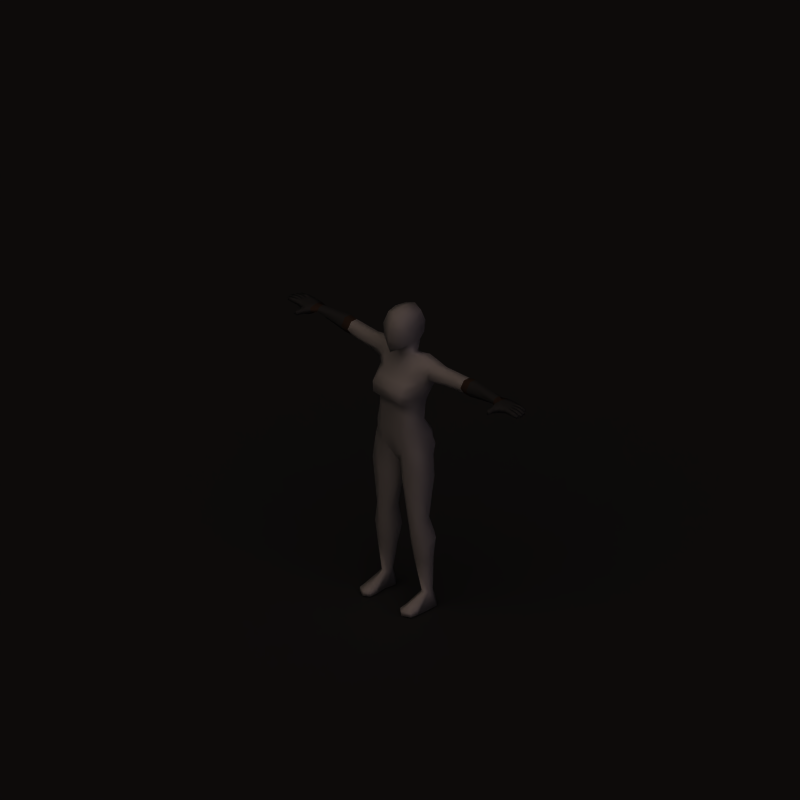# Source: chain_gloves.blend  (saved by Blender 2.62.0; exported with 4.5.12 LTS)
import bpy
from mathutils import Matrix  # noqa: F401  (used for matrix-valued properties, if any)

bpy.ops.wm.read_factory_settings(use_empty=True)
scene = bpy.context.scene
scene.name = 'Scene'

# ---- collections
col_collection_1 = bpy.data.collections.new('Collection 1'); scene.collection.children.link(col_collection_1)

# ---- materials (node trees are filled in below, after node groups)
mat_darkhair = bpy.data.materials.new('DarkHair')
mat_darkhair.alpha_threshold = 0.0
mat_darkhair.preview_render_type = 'FLAT'
mat_darkhair.diffuse_color = (0.1092, 0.1027, 0.09129, 1.0)
mat_darkhair.specular_color = (0.8502, 0.6154, 0.4047)
mat_darkhair.roughness = 0.5
mat_darkhair.specular_intensity = 0.2
mat_darkhair.line_color = (0.0, 0.0, 0.0, 1.0)
mat_hairhighlights = bpy.data.materials.new('HairHighlights')
mat_hairhighlights.alpha_threshold = 0.0
mat_hairhighlights.diffuse_color = (0.2257, 0.1982, 0.1494, 1.0)
mat_hairhighlights.specular_color = (0.8827, 0.5649, 0.2799)
mat_hairhighlights.roughness = 0.5
mat_hairhighlights.specular_intensity = 0.3
mat_hairhighlights.line_color = (0.0, 0.0, 0.0, 1.0)
mat_invis = bpy.data.materials.new('Invis')
mat_invis.alpha_threshold = 0.0
mat_invis.preview_render_type = 'SHADERBALL'
mat_invis.diffuse_color = (1.0, 1.0, 1.0, 1.0)
mat_invis.roughness = 0.5
mat_invis.specular_intensity = 0.0
mat_skin = bpy.data.materials.new('Skin')
mat_skin.alpha_threshold = 0.0
mat_skin.preview_render_type = 'SHADERBALL'
mat_skin.diffuse_color = (0.6666, 0.4914, 0.3045, 1.0)
mat_skin.roughness = 0.5
mat_skin.specular_intensity = 0.0
mat_skin.line_color = (0.0, 0.0, 0.0, 1.0)
mat_chain = bpy.data.materials.new('Chain')
mat_chain.alpha_threshold = 0.0
mat_chain.diffuse_color = (0.2867, 0.2867, 0.2867, 1.0)
mat_chain.specular_color = (0.4326, 0.5135, 0.6053)
mat_chain.roughness = 0.5
mat_chain.specular_intensity = 1.0
mat_chain.line_color = (0.0, 0.0, 0.0, 1.0)
mat_steel = bpy.data.materials.new('Steel')
mat_steel.alpha_threshold = 0.0
mat_steel.diffuse_color = (0.2757, 0.2885, 0.3067, 1.0)
mat_steel.specular_color = (0.8481, 0.9435, 1.0)
mat_steel.roughness = 0.5
mat_steel.specular_intensity = 1.0
mat_steel.line_color = (0.0, 0.0, 0.0, 1.0)
mat_leather = bpy.data.materials.new('Leather')
mat_leather.alpha_threshold = 0.0
mat_leather.diffuse_color = (0.3333, 0.2332, 0.1731, 1.0)
mat_leather.specular_color = (0.5, 0.363, 0.2644)
mat_leather.roughness = 0.5
mat_leather.specular_intensity = 0.25
mat_leather.line_color = (0.0, 0.0, 0.0, 1.0)
mat_shadow = bpy.data.materials.new('Shadow')
mat_shadow.alpha_threshold = 0.0
mat_shadow.diffuse_color = (0.2159, 0.2159, 0.2159, 1.0)
mat_shadow.roughness = 0.5
mat_shadow.specular_intensity = 0.0
mat_shadow.line_color = (0.0, 0.0, 0.0, 0.5)
mat_invis_002 = bpy.data.materials.new('Invis.002')
mat_invis_002.alpha_threshold = 0.0
mat_invis_002.preview_render_type = 'SHADERBALL'
mat_invis_002.diffuse_color = (1.0, 1.0, 1.0, 1.0)
mat_invis_002.roughness = 0.5
mat_invis_002.specular_intensity = 0.0

# ---- material node trees

# ---- world
world_world = bpy.data.worlds.new('World'); scene.world = world_world
world_world.color = (0.0, 0.0, 0.0)
world_world.use_sun_shadow = False
world_world.sun_shadow_jitter_overblur = 0.0
world_world.cycles.sampling_method = 'MANUAL'
world_world.cycles.sample_map_resolution = 256
world_world.light_settings.ao_factor = 0.5

# ---- cameras
cam_camera_002 = bpy.data.cameras.new('Camera.002')
cam_camera_002.type = 'ORTHO'
cam_camera_002.passepartout_alpha = 0.2
cam_camera_002.clip_end = 100.0
cam_camera_002.lens = 35.0
cam_camera_002.sensor_width = 32.0
cam_camera_002.sensor_height = 18.0
cam_camera_002.ortho_scale = 4.245
cam_camera_002.show_passepartout = False
cam_camera_002.show_safe_areas = True
cam_camera_002.dof.focus_distance = 0.0
cam_camera_002.dof.aperture_fstop = 128.0

# ---- lights
light_sun_002 = bpy.data.lights.new('Sun.002', 'SUN')
light_sun_002.color = (0.7997, 0.7019, 1.0)
light_sun_002.transmission_factor = 0.0
light_sun_002.angle = 1.571
light_sun_002.energy = 0.25
light_sun_002.shadow_buffer_clip_start = 0.5
light_sun_002.shadow_soft_size = 1.0
light_sun_002.shadow_cascade_max_distance = 1000.0
light_sun_002.cycles.use_multiple_importance_sampling = False
light_sun_000 = bpy.data.lights.new('Sun.000', 'SUN')
light_sun_000.transmission_factor = 0.0
light_sun_000.angle = 1.571
light_sun_000.energy = 0.25
light_sun_000.shadow_buffer_clip_start = 0.5
light_sun_000.shadow_soft_size = 1.0
light_sun_000.shadow_cascade_max_distance = 1000.0
light_sun_000.cycles.use_multiple_importance_sampling = False
light_lamp_001 = bpy.data.lights.new('Lamp.001', 'SUN')
light_lamp_001.color = (0.8157, 0.6941, 0.6118)
light_lamp_001.transmission_factor = 0.0
light_lamp_001.angle = 1.571
light_lamp_001.energy = 1.0
light_lamp_001.shadow_buffer_clip_start = 0.5
light_lamp_001.shadow_soft_size = 1.0
light_lamp_001.shadow_cascade_max_distance = 1000.0
light_lamp_001.cycles.use_multiple_importance_sampling = False

# ---- meshes
me_mehumanfemale_001 = bpy.data.meshes.new('meHumanFemale.001')
me_mehumanfemale_001.from_pydata([], [], [])
me_mehumanfemale_001.materials.append(mat_darkhair)
me_mehumanfemale_001.materials.append(mat_hairhighlights)
me_mehumanfemale_001.use_remesh_preserve_volume = False
me_mehumanfemale_001.use_remesh_preserve_attributes = False
me_mehumanfemale_001.use_mirror_vertex_groups = False
me_mehumanfemale_001.update()
me_mehumanfemale = bpy.data.meshes.new('meHumanFemale')
me_mehumanfemale.from_pydata([(-0.6725, 0.1052, 0.4906), (-0.6725, 0.08568, 0.5051), (-0.6725, 0.05281, 0.4994), (-0.6725, 0.03947, 0.4792), (-0.6725, 0.0591, 0.4642), (-0.6725, 0.09197, 0.4699), (-0.751, 0.007144, 0.4677), (-0.7887, 0.01954, 0.475), (-0.7898, 0.0417, 0.4752), (-0.75, 0.02231, 0.4982), (-0.7872, 0.01941, 0.5024), (-0.7884, 0.04157, 0.5026), (-0.7862, 0.0638, 0.5027), (-0.7876, 0.06394, 0.4753), (-0.7129, 0.1102, 0.4622), (-0.7116, 0.1105, 0.4976), (-0.8382, 0.06276, 0.4798), (-0.837, 0.06265, 0.5017), (-0.8359, 0.04049, 0.5015), (-0.837, 0.0406, 0.4796), (-0.8818, 0.04447, 0.4776), (-0.8835, 0.04168, 0.493), (-0.8845, 0.0594, 0.4932), (-0.8824, 0.05688, 0.4778), (-0.8316, 0.08719, 0.5003), (-0.8327, 0.08728, 0.4807), (-0.8316, 0.06513, 0.4796), (-0.8304, 0.06502, 0.5015), (-0.8747, 0.06628, 0.4929), (-0.8729, 0.06908, 0.4775), (-0.8735, 0.08148, 0.4788), (-0.8756, 0.08401, 0.4927), (-0.8319, 0.03828, 0.5015), (-0.8307, 0.01612, 0.5013), (-0.8331, 0.03838, 0.4796), (-0.8319, 0.01623, 0.4794), (-0.8766, 0.0201, 0.4774), (-0.8773, 0.03251, 0.4775), (-0.8784, 0.0173, 0.4928), (-0.8793, 0.03503, 0.493), (-0.7065, 0.02387, 0.4984), (-0.711, 0.06813, 0.5033), (-0.7077, 0.0232, 0.4598), (-0.7126, 0.06789, 0.4602), (-0.7185, -0.0136, 0.4703), (-0.7176, -0.01286, 0.4969), (-0.74, -0.02526, 0.4965), (-0.7408, -0.02592, 0.4729), (-0.7428, -0.05662, 0.4762), (-0.7413, -0.05427, 0.4939), (-0.7277, -0.05478, 0.4969), (-0.7284, -0.05558, 0.472), (-0.8575, 0.1067, 0.4927), (-0.8554, 0.1042, 0.4788), (-0.8548, 0.09176, 0.4775), (-0.8565, 0.08897, 0.4929), (-0.8123, 0.08771, 0.5015), (-0.8134, 0.08781, 0.4796), (-0.8146, 0.11, 0.4807), (-0.8135, 0.1099, 0.5003), (-0.7662, 0.1103, 0.5009), (-0.7675, 0.1104, 0.4763), (-0.7786, 0.0862, 0.4758), (-0.7773, 0.08607, 0.5018), (-0.7453, 0.1113, 0.4676), (-0.7429, 0.1115, 0.4985), (-0.7504, 0.04291, 0.4752), (-0.7489, 0.04278, 0.5026), (-0.7488, 0.087, 0.4758), (-0.7474, 0.08688, 0.5018), (-0.4323, 0.1009, 0.4342), (-0.4323, 0.05917, 0.4341), (-0.4323, 0.0337, 0.4741), (-0.4323, 0.0591, 0.5117), (-0.4323, 0.1009, 0.5116), (-0.4323, 0.1416, 0.474), (-0.4785, 0.1004, 0.4335), (-0.4785, 0.1365, 0.4755), (-0.4785, 0.1004, 0.5191), (-0.4785, 0.05857, 0.5192), (-0.4785, 0.03142, 0.4756), (-0.4785, 0.05861, 0.4334), (0.4785, 0.05861, 0.4334), (0.4785, 0.03142, 0.4756), (0.4785, 0.05857, 0.5192), (0.4785, 0.1004, 0.5191), (0.4785, 0.1365, 0.4755), (0.4785, 0.1004, 0.4335), (0.6725, 0.09197, 0.4699), (0.6725, 0.0591, 0.4642), (0.6725, 0.03947, 0.4792), (0.6725, 0.05281, 0.4994), (0.6725, 0.08568, 0.5051), (0.6725, 0.1052, 0.4906), (0.4323, 0.1416, 0.474), (0.4323, 0.1009, 0.5116), (0.4323, 0.0591, 0.5117), (0.4323, 0.0337, 0.4741), (0.4323, 0.05917, 0.4341), (0.4323, 0.1009, 0.4342), (0.7474, 0.08688, 0.5018), (0.7488, 0.087, 0.4758), (0.7489, 0.04278, 0.5026), (0.7504, 0.04291, 0.4752), (0.7429, 0.1115, 0.4985), (0.7453, 0.1113, 0.4676), (0.7773, 0.08607, 0.5018), (0.7786, 0.0862, 0.4758), (0.7675, 0.1104, 0.4763), (0.7662, 0.1103, 0.5009), (0.8135, 0.1099, 0.5003), (0.8146, 0.11, 0.4807), (0.8134, 0.08781, 0.4796), (0.8123, 0.08771, 0.5015), (0.8565, 0.08897, 0.4929), (0.8548, 0.09176, 0.4775), (0.8554, 0.1042, 0.4788), (0.8575, 0.1067, 0.4927), (0.7284, -0.05558, 0.472), (0.7277, -0.05478, 0.4969), (0.7413, -0.05427, 0.4939), (0.7428, -0.05662, 0.4762), (0.7408, -0.02592, 0.4729), (0.74, -0.02526, 0.4965), (0.7176, -0.01286, 0.4969), (0.7185, -0.0136, 0.4703), (0.7126, 0.06789, 0.4602), (0.7077, 0.0232, 0.4598), (0.711, 0.06813, 0.5033), (0.7065, 0.02387, 0.4984), (0.8793, 0.03503, 0.493), (0.8784, 0.0173, 0.4928), (0.8773, 0.03251, 0.4775), (0.8766, 0.0201, 0.4774), (0.8319, 0.01623, 0.4794), (0.8331, 0.03838, 0.4796), (0.8307, 0.01612, 0.5013), (0.8319, 0.03828, 0.5015), (0.8756, 0.08401, 0.4927), (0.8735, 0.08148, 0.4788), (0.8729, 0.06908, 0.4775), (0.8747, 0.06628, 0.4929), (0.8304, 0.06502, 0.5015), (0.8316, 0.06513, 0.4796), (0.8327, 0.08728, 0.4807), (0.8316, 0.08719, 0.5003), (0.8824, 0.05688, 0.4778), (0.8845, 0.0594, 0.4932), (0.8835, 0.04168, 0.493), (0.8818, 0.04447, 0.4776), (0.837, 0.0406, 0.4796), (0.8359, 0.04049, 0.5015), (0.837, 0.06265, 0.5017), (0.8382, 0.06276, 0.4798), (0.7116, 0.1105, 0.4976), (0.7129, 0.1102, 0.4622), (0.7876, 0.06394, 0.4753), (0.7862, 0.0638, 0.5027), (0.7884, 0.04157, 0.5026), (0.7872, 0.01941, 0.5024), (0.75, 0.02231, 0.4982), (0.7898, 0.0417, 0.4752), (0.7887, 0.01954, 0.475), (0.751, 0.007144, 0.4677)], [], [(6, 9, 10, 7), (13, 8, 19, 16), (12, 13, 16, 17), (11, 12, 17, 18), (8, 11, 18, 19), (19, 18, 21, 20), (18, 17, 22, 21), (17, 16, 23, 22), (16, 19, 20, 23), (20, 21, 22, 23), (12, 63, 24, 27), (62, 13, 26, 25), (13, 12, 27, 26), (26, 27, 28, 29), (25, 26, 29, 30), (27, 24, 31, 28), (24, 25, 30, 31), (29, 28, 31, 30), (10, 11, 32, 33), (11, 8, 34, 32), (7, 10, 33, 35), (8, 7, 35, 34), (34, 35, 36, 37), (35, 33, 38, 36), (32, 34, 37, 39), (33, 32, 39, 38), (36, 38, 39, 37), (42, 40, 45, 44), (6, 42, 44, 47), (40, 9, 46, 45), (9, 6, 47, 46), (46, 47, 48, 49), (45, 46, 49, 50), (47, 44, 51, 48), (44, 45, 50, 51), (49, 48, 51, 50), (2, 40, 42, 3), (1, 41, 40, 2), (0, 15, 41, 1), (4, 43, 14, 5), (3, 42, 43, 4), (54, 55, 52, 53), (59, 58, 53, 52), (56, 59, 52, 55), (58, 57, 54, 53), (57, 56, 55, 54), (61, 62, 57, 58), (63, 60, 59, 56), (60, 61, 58, 59), (0, 5, 14, 15), (15, 14, 64, 65), (60, 65, 64, 61), (12, 41, 69, 63), (60, 63, 69, 65), (15, 65, 69, 41), (11, 67, 41, 12), (9, 40, 41, 67), (9, 67, 11, 10), (8, 13, 43, 66), (13, 62, 68, 43), (6, 66, 43, 42), (14, 43, 68, 64), (61, 64, 68, 62), (6, 7, 8, 66), (24, 63, 62, 25), (56, 57, 62, 63), (70, 76, 77, 75), (0, 77, 76, 5), (75, 77, 78, 74), (77, 0, 1, 78), (74, 78, 79, 73), (78, 1, 2, 79), (73, 79, 80, 72), (79, 2, 3, 80), (72, 80, 81, 71), (80, 3, 4, 81), (71, 81, 76, 70), (81, 4, 5, 76), (82, 87, 88, 89), (98, 99, 87, 82), (83, 82, 89, 90), (97, 98, 82, 83), (84, 83, 90, 91), (96, 97, 83, 84), (85, 84, 91, 92), (95, 96, 84, 85), (86, 85, 92, 93), (94, 95, 85, 86), (87, 86, 93, 88), (99, 94, 86, 87), (113, 106, 107, 112), (145, 144, 107, 106), (163, 103, 161, 162), (108, 107, 101, 105), (155, 105, 101, 126), (163, 127, 126, 103), (156, 126, 101, 107), (161, 103, 126, 156), (160, 159, 158, 102), (160, 102, 128, 129), (158, 157, 128, 102), (154, 128, 100, 104), (109, 104, 100, 106), (157, 106, 100, 128), (109, 108, 105, 104), (154, 104, 105, 155), (93, 154, 155, 88), (109, 110, 111, 108), (106, 113, 110, 109), (108, 111, 112, 107), (112, 115, 114, 113), (111, 116, 115, 112), (113, 114, 117, 110), (110, 117, 116, 111), (115, 116, 117, 114), (90, 89, 126, 127), (89, 88, 155, 126), (93, 92, 128, 154), (92, 91, 129, 128), (91, 90, 127, 129), (120, 119, 118, 121), (125, 118, 119, 124), (122, 121, 118, 125), (124, 119, 120, 123), (123, 120, 121, 122), (160, 123, 122, 163), (129, 124, 123, 160), (163, 122, 125, 127), (127, 125, 124, 129), (133, 132, 130, 131), (136, 131, 130, 137), (137, 130, 132, 135), (134, 133, 131, 136), (135, 132, 133, 134), (161, 135, 134, 162), (162, 134, 136, 159), (158, 137, 135, 161), (159, 136, 137, 158), (140, 139, 138, 141), (145, 138, 139, 144), (142, 141, 138, 145), (144, 139, 140, 143), (143, 140, 141, 142), (156, 143, 142, 157), (107, 144, 143, 156), (157, 142, 145, 106), (149, 146, 147, 148), (153, 146, 149, 150), (152, 147, 146, 153), (151, 148, 147, 152), (150, 149, 148, 151), (161, 150, 151, 158), (158, 151, 152, 157), (157, 152, 153, 156), (156, 153, 150, 161), (163, 162, 159, 160)])
me_mehumanfemale.polygons.foreach_set('use_smooth', [True] * 156)
me_mehumanfemale.polygons.foreach_set('material_index', [2, 2, 2, 2, 2, 2, 2, 2, 2, 2, 2, 2, 2, 2, 2, 2, 2, 2, 2, 2, 2, 2, 2, 2, 2, 2, 2, 2, 2, 2, 2, 2, 2, 2, 2, 2, 4, 4, 4, 4, 4, 2, 2, 2, 2, 2, 2, 2, 2, 4, 2, 2, 2, 2, 2, 2, 2, 2, 2, 2, 2, 2, 2, 2, 2, 2, 4, 2, 4, 2, 4, 2, 4, 2, 4, 2, 4, 2, 2, 4, 2, 4, 2, 4, 2, 4, 2, 4, 2, 4, 2, 2, 2, 2, 2, 2, 2, 2, 2, 2, 2, 2, 2, 2, 2, 2, 4, 2, 2, 2, 2, 2, 2, 2, 2, 4, 4, 4, 4, 4, 2, 2, 2, 2, 2, 2, 2, 2, 2, 2, 2, 2, 2, 2, 2, 2, 2, 2, 2, 2, 2, 2, 2, 2, 2, 2, 2, 2, 2, 2, 2, 2, 2, 2, 2, 2])
_uv = me_mehumanfemale.uv_layers.new(name='UVMap')
_uv.uv.foreach_set('vector', [0.862, 0.3267, 0.8605, 0.3386, 0.8477, 0.3384, 0.848, 0.3288, 0.8506, 0.3943, 0.8502, 0.402, 0.834, 0.4033, 0.8331, 0.3957, 0.8573, 0.2406, 0.8573, 0.2531, 0.8341, 0.2523, 0.8341, 0.2423, 0.8474, 0.3459, 0.8484, 0.3536, 0.8307, 0.3537, 0.8309, 0.346, 0.07686, 0.9253, 0.07688, 0.9378, 0.0552, 0.9362, 0.05519, 0.9261, 0.05519, 0.9261, 0.0552, 0.9362, 0.03361, 0.9312, 0.03472, 0.924, 0.8309, 0.346, 0.8307, 0.3537, 0.814, 0.353, 0.8142, 0.3468, 0.8341, 0.2423, 0.8341, 0.2523, 0.8138, 0.2544, 0.8126, 0.2473, 0.8331, 0.3957, 0.834, 0.4033, 0.8185, 0.4028, 0.818, 0.3986, 0.8185, 0.4028, 0.8133, 0.4043, 0.8126, 0.3982, 0.818, 0.3986, 0.8484, 0.3536, 0.8518, 0.3614, 0.8325, 0.3624, 0.8327, 0.3545, 0.8531, 0.3863, 0.8506, 0.3943, 0.8352, 0.3949, 0.8342, 0.3872, 0.8573, 0.2531, 0.8573, 0.2406, 0.8775, 0.2423, 0.8775, 0.2523, 0.8775, 0.2523, 0.8775, 0.2423, 0.8975, 0.2473, 0.8964, 0.2544, 0.8342, 0.3872, 0.8352, 0.3949, 0.8207, 0.3946, 0.8202, 0.3903, 0.8327, 0.3545, 0.8325, 0.3624, 0.8166, 0.3619, 0.8167, 0.3556, 0.2486, 0.9356, 0.2486, 0.9446, 0.2299, 0.9466, 0.2287, 0.9402, 0.8207, 0.3946, 0.8153, 0.3956, 0.8153, 0.3894, 0.8202, 0.3903, 0.8477, 0.3384, 0.8474, 0.3459, 0.8324, 0.3445, 0.8333, 0.3369, 0.07688, 0.9378, 0.07686, 0.9253, 0.09678, 0.9262, 0.09679, 0.9362, 0.848, 0.3288, 0.8477, 0.3384, 0.8333, 0.3369, 0.8329, 0.3296, 0.8502, 0.402, 0.8512, 0.4096, 0.8364, 0.4119, 0.8354, 0.4043, 0.8354, 0.4043, 0.8364, 0.4119, 0.8209, 0.4117, 0.8203, 0.4075, 0.8329, 0.3296, 0.8333, 0.3369, 0.8171, 0.3351, 0.8173, 0.3297, 0.09679, 0.9362, 0.09678, 0.9262, 0.1171, 0.924, 0.1183, 0.9312, 0.8333, 0.3369, 0.8324, 0.3445, 0.816, 0.3412, 0.8171, 0.3351, 0.8209, 0.4117, 0.8157, 0.4133, 0.8149, 0.4072, 0.8203, 0.4075, 0.8892, 0.3279, 0.8774, 0.3375, 0.8704, 0.3237, 0.8785, 0.3187, 0.8648, 0.4129, 0.8793, 0.4058, 0.8765, 0.4193, 0.8691, 0.425, 0.8774, 0.3375, 0.8605, 0.3386, 0.8613, 0.321, 0.8704, 0.3237, 0.8527, 0.4133, 0.8648, 0.4129, 0.8691, 0.425, 0.8611, 0.4283, 0.8611, 0.4283, 0.8691, 0.425, 0.8713, 0.4361, 0.8654, 0.4372, 0.8704, 0.3237, 0.8613, 0.321, 0.8584, 0.311, 0.8631, 0.3097, 0.8691, 0.425, 0.8765, 0.4193, 0.876, 0.4345, 0.8713, 0.4361, 0.8785, 0.3187, 0.8704, 0.3237, 0.8631, 0.3097, 0.8708, 0.3053, 0.8654, 0.4372, 0.8713, 0.4361, 0.8731, 0.4408, 0.8648, 0.4418, 0.8891, 0.3506, 0.8774, 0.3375, 0.8892, 0.3279, 0.893, 0.3431, 0.8879, 0.3625, 0.8748, 0.3547, 0.8774, 0.3375, 0.8891, 0.3506, 0.8867, 0.3711, 0.8735, 0.3688, 0.8748, 0.3547, 0.8879, 0.3625, 0.8895, 0.3914, 0.8756, 0.3912, 0.8735, 0.379, 0.8873, 0.38, 0.893, 0.3993, 0.8793, 0.4058, 0.8756, 0.3912, 0.8895, 0.3914, 0.8267, 0.3833, 0.8214, 0.3836, 0.8221, 0.3775, 0.8268, 0.379, 0.8408, 0.3713, 0.8408, 0.3778, 0.8268, 0.379, 0.826, 0.3742, 0.8398, 0.3638, 0.8408, 0.3713, 0.826, 0.3742, 0.8248, 0.3681, 0.8408, 0.3778, 0.8409, 0.3854, 0.8267, 0.3833, 0.8268, 0.379, 0.2895, 0.9446, 0.2894, 0.9345, 0.3095, 0.9395, 0.3084, 0.9466, 0.8571, 0.3778, 0.8531, 0.3863, 0.8409, 0.3854, 0.8408, 0.3778, 0.8518, 0.3614, 0.8564, 0.3694, 0.8408, 0.3713, 0.8398, 0.3638, 0.8564, 0.3694, 0.8571, 0.3778, 0.8408, 0.3778, 0.8408, 0.3713, 0.8867, 0.3711, 0.8873, 0.38, 0.8735, 0.379, 0.8735, 0.3688, 0.8735, 0.3688, 0.8735, 0.379, 0.8646, 0.3783, 0.8639, 0.3693, 0.8564, 0.3694, 0.8639, 0.3693, 0.8646, 0.3783, 0.8571, 0.3778, 0.8484, 0.3536, 0.8748, 0.3547, 0.8621, 0.3613, 0.8518, 0.3614, 0.8564, 0.3694, 0.8518, 0.3614, 0.8621, 0.3613, 0.8639, 0.3693, 0.8735, 0.3688, 0.8639, 0.3693, 0.8621, 0.3613, 0.8748, 0.3547, 0.8474, 0.3459, 0.8613, 0.3459, 0.8748, 0.3547, 0.8484, 0.3536, 0.8605, 0.3386, 0.8774, 0.3375, 0.8748, 0.3547, 0.8613, 0.3459, 0.8605, 0.3386, 0.8613, 0.3459, 0.8474, 0.3459, 0.8477, 0.3384, 0.8502, 0.402, 0.8506, 0.3943, 0.8756, 0.3912, 0.8634, 0.4007, 0.8506, 0.3943, 0.8531, 0.3863, 0.8629, 0.3857, 0.8756, 0.3912, 0.8648, 0.4129, 0.8634, 0.4007, 0.8756, 0.3912, 0.8793, 0.4058, 0.8735, 0.379, 0.8756, 0.3912, 0.8629, 0.3857, 0.8646, 0.3783, 0.8571, 0.3778, 0.8646, 0.3783, 0.8629, 0.3857, 0.8531, 0.3863, 0.8648, 0.4129, 0.8512, 0.4096, 0.8502, 0.402, 0.8634, 0.4007, 0.2486, 0.9356, 0.2734, 0.9336, 0.2735, 0.9455, 0.2486, 0.9446, 0.2894, 0.9345, 0.2895, 0.9446, 0.2735, 0.9455, 0.2734, 0.9336, 0.6901, 0.5897, 0.669, 0.586, 0.6741, 0.5621, 0.694, 0.5643, 0.5905, 0.5414, 0.6741, 0.5621, 0.669, 0.586, 0.5875, 0.5526, 0.694, 0.5643, 0.6741, 0.5621, 0.6745, 0.5382, 0.6946, 0.5398, 0.6741, 0.5621, 0.5905, 0.5414, 0.5914, 0.53, 0.6745, 0.5382, 0.6946, 0.5398, 0.6745, 0.5382, 0.6748, 0.521, 0.6955, 0.5207, 0.6745, 0.5382, 0.5914, 0.53, 0.5917, 0.515, 0.6748, 0.521, 0.6955, 0.5207, 0.6748, 0.521, 0.6755, 0.4995, 0.6965, 0.4994, 0.6748, 0.521, 0.5917, 0.515, 0.5915, 0.5036, 0.6755, 0.4995, 0.6965, 0.4994, 0.6755, 0.4995, 0.6753, 0.478, 0.6958, 0.4769, 0.6755, 0.4995, 0.5915, 0.5036, 0.5907, 0.4923, 0.6753, 0.478, 0.6958, 0.4769, 0.6753, 0.478, 0.6734, 0.4598, 0.694, 0.4578, 0.6753, 0.478, 0.5907, 0.4923, 0.5878, 0.4776, 0.6734, 0.4598, 0.5018, 0.6783, 0.5116, 0.6647, 0.572, 0.7173, 0.5631, 0.7278, 0.4859, 0.6678, 0.4963, 0.6536, 0.5116, 0.6647, 0.5018, 0.6783, 0.4918, 0.6953, 0.5018, 0.6783, 0.5631, 0.7278, 0.5574, 0.7365, 0.475, 0.6855, 0.4859, 0.6678, 0.5018, 0.6783, 0.4918, 0.6953, 0.4826, 0.713, 0.4918, 0.6953, 0.5574, 0.7365, 0.5521, 0.7455, 0.4659, 0.7032, 0.475, 0.6855, 0.4918, 0.6953, 0.4826, 0.713, 0.475, 0.727, 0.4826, 0.713, 0.5521, 0.7455, 0.5456, 0.7577, 0.458, 0.7193, 0.4659, 0.7032, 0.4826, 0.713, 0.475, 0.727, 0.4648, 0.7465, 0.475, 0.727, 0.5456, 0.7577, 0.5412, 0.7673, 0.4476, 0.7396, 0.458, 0.7193, 0.475, 0.727, 0.4648, 0.7465, 0.4584, 0.7682, 0.4648, 0.7465, 0.5412, 0.7673, 0.5386, 0.7775, 0.4398, 0.762, 0.4476, 0.7396, 0.4648, 0.7465, 0.4584, 0.7682, 0.854, 0.878, 0.87, 0.877, 0.87, 0.8889, 0.854, 0.888, 0.8948, 0.8791, 0.8948, 0.8881, 0.87, 0.8889, 0.87, 0.877, 0.8305, 0.7448, 0.8326, 0.7301, 0.8485, 0.7322, 0.847, 0.7413, 0.8412, 0.7027, 0.8456, 0.7131, 0.8338, 0.712, 0.832, 0.7029, 0.8213, 0.7034, 0.832, 0.7029, 0.8338, 0.712, 0.8182, 0.7181, 0.8305, 0.7448, 0.8132, 0.7357, 0.8182, 0.7181, 0.8326, 0.7301, 0.8484, 0.7228, 0.8182, 0.7181, 0.8338, 0.712, 0.8456, 0.7131, 0.8485, 0.7322, 0.8326, 0.7301, 0.8182, 0.7181, 0.8484, 0.7228, 0.8385, 0.655, 0.8541, 0.6552, 0.8541, 0.6644, 0.8373, 0.6638, 0.8385, 0.655, 0.8373, 0.6638, 0.8206, 0.674, 0.818, 0.6531, 0.8541, 0.6644, 0.8526, 0.6736, 0.8206, 0.674, 0.8373, 0.6638, 0.8216, 0.6911, 0.8206, 0.674, 0.8357, 0.6824, 0.8332, 0.692, 0.8423, 0.6925, 0.8332, 0.692, 0.8357, 0.6824, 0.8482, 0.683, 0.8526, 0.6736, 0.8482, 0.683, 0.8357, 0.6824, 0.8206, 0.674, 0.8423, 0.6925, 0.8412, 0.7027, 0.832, 0.7029, 0.8332, 0.692, 0.8216, 0.6911, 0.8332, 0.692, 0.832, 0.7029, 0.8213, 0.7034, 0.8056, 0.6934, 0.8216, 0.6911, 0.8213, 0.7034, 0.8046, 0.7041, 0.8423, 0.6925, 0.8612, 0.6953, 0.8609, 0.7032, 0.8412, 0.7027, 0.8482, 0.683, 0.8627, 0.6864, 0.8612, 0.6953, 0.8423, 0.6925, 0.8412, 0.7027, 0.8609, 0.7032, 0.8604, 0.7124, 0.8456, 0.7131, 0.854, 0.888, 0.8351, 0.8901, 0.834, 0.883, 0.854, 0.878, 0.8609, 0.7032, 0.8778, 0.7052, 0.8777, 0.7104, 0.8604, 0.7124, 0.8627, 0.6864, 0.8807, 0.692, 0.8789, 0.6994, 0.8612, 0.6953, 0.8612, 0.6953, 0.8789, 0.6994, 0.8778, 0.7052, 0.8609, 0.7032, 0.8777, 0.7104, 0.8778, 0.7052, 0.8835, 0.7036, 0.8842, 0.711, 0.7969, 0.7273, 0.8014, 0.7179, 0.8182, 0.7181, 0.8132, 0.7357, 0.8014, 0.7179, 0.8046, 0.7041, 0.8213, 0.7034, 0.8182, 0.7181, 0.8056, 0.6934, 0.8045, 0.6829, 0.8206, 0.674, 0.8216, 0.6911, 0.8045, 0.6829, 0.8035, 0.6684, 0.818, 0.6531, 0.8206, 0.674, 0.8035, 0.6684, 0.799, 0.6592, 0.8041, 0.641, 0.818, 0.6531, 0.8288, 0.7742, 0.8293, 0.7798, 0.8194, 0.7782, 0.8218, 0.7727, 0.8174, 0.6302, 0.8273, 0.6144, 0.8364, 0.62, 0.8271, 0.6367, 0.8248, 0.7593, 0.8218, 0.7727, 0.8161, 0.7705, 0.8161, 0.7521, 0.8271, 0.6367, 0.8364, 0.62, 0.8421, 0.6217, 0.8382, 0.6336, 0.8343, 0.7637, 0.8288, 0.7742, 0.8218, 0.7727, 0.8248, 0.7593, 0.8452, 0.7458, 0.8343, 0.7637, 0.8248, 0.7593, 0.8305, 0.7448, 0.818, 0.6531, 0.8271, 0.6367, 0.8382, 0.6336, 0.8385, 0.655, 0.8305, 0.7448, 0.8248, 0.7593, 0.8161, 0.7521, 0.8132, 0.7357, 0.8041, 0.641, 0.8174, 0.6302, 0.8271, 0.6367, 0.818, 0.6531, 0.8837, 0.7451, 0.8846, 0.7399, 0.8911, 0.7398, 0.8899, 0.7472, 0.8715, 0.654, 0.8912, 0.6525, 0.8923, 0.6599, 0.8723, 0.6632, 0.3351, 0.9458, 0.3135, 0.9407, 0.3147, 0.9336, 0.3351, 0.9357, 0.8723, 0.6451, 0.8911, 0.6459, 0.8912, 0.6525, 0.8715, 0.654, 0.8664, 0.7355, 0.8846, 0.7399, 0.8837, 0.7451, 0.8649, 0.7446, 0.8485, 0.7322, 0.8664, 0.7355, 0.8649, 0.7446, 0.847, 0.7413, 0.854, 0.6437, 0.8723, 0.6451, 0.8715, 0.654, 0.8541, 0.6552, 0.355, 0.9473, 0.3351, 0.9458, 0.3351, 0.9357, 0.355, 0.9348, 0.8541, 0.6552, 0.8715, 0.654, 0.8723, 0.6632, 0.8541, 0.6644, 0.8846, 0.7244, 0.8854, 0.7191, 0.8914, 0.7183, 0.8911, 0.7258, 0.8948, 0.8791, 0.9148, 0.8836, 0.9136, 0.8901, 0.8948, 0.8881, 0.8716, 0.6754, 0.8909, 0.6773, 0.8908, 0.6849, 0.8715, 0.6849, 0.8685, 0.7149, 0.8854, 0.7191, 0.8846, 0.7244, 0.867, 0.7242, 0.05363, 0.9219, 0.03473, 0.924, 0.03361, 0.9169, 0.05362, 0.9119, 0.0738, 0.9228, 0.05363, 0.9219, 0.05362, 0.9119, 0.07378, 0.9103, 0.8456, 0.7131, 0.8685, 0.7149, 0.867, 0.7242, 0.8484, 0.7228, 0.8526, 0.6736, 0.8716, 0.6754, 0.8715, 0.6849, 0.8482, 0.683, 0.887, 0.7344, 0.8877, 0.7293, 0.8943, 0.7291, 0.8932, 0.7364, 0.8695, 0.7252, 0.8877, 0.7293, 0.887, 0.7344, 0.8682, 0.7344, 0.09699, 0.9119, 0.1185, 0.9169, 0.1173, 0.924, 0.097, 0.9219, 0.874, 0.6651, 0.8943, 0.6667, 0.8943, 0.6742, 0.874, 0.6744, 0.3767, 0.9357, 0.3971, 0.9336, 0.3982, 0.9407, 0.3767, 0.9457, 0.355, 0.9348, 0.3767, 0.9357, 0.3767, 0.9457, 0.355, 0.9473, 0.8541, 0.6644, 0.874, 0.6651, 0.874, 0.6744, 0.8526, 0.6736, 0.07378, 0.9103, 0.09699, 0.9119, 0.097, 0.9219, 0.0738, 0.9228, 0.8484, 0.7228, 0.8695, 0.7252, 0.8682, 0.7344, 0.8485, 0.7322, 0.8371, 0.6406, 0.854, 0.6437, 0.8541, 0.6552, 0.8385, 0.655])
me_mehumanfemale.materials.append(mat_invis)
me_mehumanfemale.materials.append(mat_skin)
me_mehumanfemale.materials.append(mat_chain)
me_mehumanfemale.materials.append(mat_steel)
me_mehumanfemale.materials.append(mat_leather)
me_mehumanfemale.use_remesh_preserve_volume = False
me_mehumanfemale.use_remesh_preserve_attributes = False
me_mehumanfemale.use_mirror_vertex_groups = False
me_mehumanfemale.update()
me_plane_002 = bpy.data.meshes.new('Plane.002')
me_plane_002.from_pydata([(1.0, 1.0, 0.0), (1.0, -1.0, 0.0), (-1.0, -1.0, 0.0), (-1.0, 1.0, 0.0)], [], [(0, 3, 2, 1)])
me_plane_002.materials.append(mat_shadow)
me_plane_002.use_remesh_preserve_volume = False
me_plane_002.use_remesh_preserve_attributes = False
me_plane_002.use_mirror_vertex_groups = False
me_plane_002.update()
me_mehumanfemale_002 = bpy.data.meshes.new('meHumanFemale.002')
me_mehumanfemale_002.from_pydata([(0.0, 0.005203, 0.5518), (0.0, -0.09301, 0.343), (0.0, -0.06926, 0.5582), (0.0, 0.1586, 0.6299), (-0.4323, 0.1009, 0.4342), (-0.4323, 0.05917, 0.4341), (-0.4323, 0.0337, 0.4741), (-0.4323, 0.0591, 0.5117), (-0.4323, 0.1009, 0.5116), (-0.4323, 0.1416, 0.474), (-0.1689, 0.1026, 0.3827), (-0.1632, 0.01902, 0.3939), (-0.1486, 0.01589, 0.4534), (-0.1228, 0.03039, 0.5311), (-0.1239, 0.1042, 0.5305), (-0.1482, 0.1464, 0.4589), (-0.07331, 0.163, 0.4565), (-0.05248, 0.08537, 0.5228), (-0.05203, 0.01716, 0.5245), (-0.08878, -0.0236, 0.4292), (0.0, -0.03048, 0.421), (0.0, 0.1532, 0.4505), (-0.1207, 0.06824, 0.1427), (-0.1207, -0.02773, 0.1864), (-0.0794, -0.06279, 0.2081), (-0.06111, 0.1125, 0.1179), (-0.07142, -0.06494, 0.06648), (-0.1461, -0.02121, 0.07128), (-0.07142, 0.1738, 0.02154), (-0.1474, 0.09803, 0.05712), (-0.1531, -0.01313, 0.02207), (-0.07309, -0.05173, -0.00964), (-0.07309, 0.1849, -0.06755), (-0.1548, 0.116, -0.00842), (-0.1301, 0.07501, -0.8862), (-0.1301, 0.04255, -0.8862), (-0.1536, 0.01922, -0.8862), (-0.1772, 0.04255, -0.8862), (-0.1772, 0.07501, -0.8862), (-0.1536, 0.0974, -0.8862), (-0.1186, 0.08997, -0.4402), (-0.1646, 0.06073, -0.4338), (-0.1661, -0.005254, -0.4559), (-0.1218, -0.03553, -0.486), (-0.07017, -0.005254, -0.4664), (-0.06863, 0.06073, -0.4443), (-0.1131, 0.08425, -0.9758), (-0.1239, 0.01449, -0.9758), (-0.1535, 0.01431, -0.9758), (-0.2016, 0.01449, -0.9758), (-0.1986, 0.08425, -0.9758), (-0.1538, 0.1242, -0.9758), (-0.1971, -0.1038, -0.9758), (-0.1475, -0.1281, -0.9758), (-0.1135, -0.1038, -0.9758), (-0.1951, -0.1038, -0.9488), (-0.1472, -0.1281, -0.9467), (-0.1135, -0.1038, -0.9488), (0.0, 0.007892, 0.4899), (0.0, 0.139, 0.4915), (-0.04655, 0.1086, 0.5885), (-0.0482, 0.02546, 0.5839), (0.0, 0.1242, 0.5721), (-0.1054, -0.09614, 0.3466), (-0.1056, 0.1613, 0.3596), (-0.00215, 0.1454, 0.3557), (-0.0608, 0.1236, 0.6308), (-0.05056, -0.04472, 0.587), (-0.07486, -0.04709, 0.6996), (-0.06232, 0.1312, 0.7005), (0.0, -0.07685, 0.6996), (0.0, 0.1672, 0.6996), (-0.05769, -0.02749, 0.7667), (-0.05769, 0.1041, 0.7711), (0.0, -0.04276, 0.7917), (3.02e-09, 0.1132, 0.7891), (-0.2931, 0.05604, 0.4229), (-0.2607, 0.09843, 0.4136), (-0.3271, 0.02376, 0.464), (-0.289, 0.05902, 0.5077), (-0.2608, 0.09775, 0.5075), (-0.2354, 0.137, 0.4615), (-0.0748, 0.01395, -0.614), (-0.1323, -0.02203, -0.6036), (-0.1947, 0.008134, -0.5816), (-0.1933, 0.08266, -0.5562), (-0.1293, 0.1318, -0.5616), (-0.07298, 0.08905, -0.5884), (-0.1839, 0.08128, -0.1826), (-0.1836, -0.02087, -0.1784), (-0.09537, 0.1313, -0.2237), (-0.09423, -0.05579, -0.2075), (-0.02533, -0.002606, -0.2567), (-0.02487, 0.05707, -0.2526), (0.02487, 0.05707, -0.2526), (0.02533, -0.002606, -0.2567), (0.09423, -0.05579, -0.2075), (0.09537, 0.1313, -0.2237), (0.1836, -0.02087, -0.1784), (0.1839, 0.08128, -0.1826), (0.07298, 0.08905, -0.5884), (0.1293, 0.1318, -0.5616), (0.1933, 0.08266, -0.5562), (0.1947, 0.008134, -0.5816), (0.1323, -0.02203, -0.6036), (0.0748, 0.01395, -0.614), (0.2354, 0.137, 0.4615), (0.2608, 0.09775, 0.5075), (0.289, 0.05902, 0.5077), (0.3271, 0.02376, 0.464), (0.2607, 0.09843, 0.4136), (0.2931, 0.05604, 0.4229), (0.05769, 0.1041, 0.7711), (0.05769, -0.02749, 0.7667), (0.06232, 0.1312, 0.7005), (0.07486, -0.04709, 0.6996), (0.05056, -0.04472, 0.587), (0.0608, 0.1236, 0.6308), (0.1056, 0.1613, 0.3596), (0.1054, -0.09614, 0.3466), (0.0482, 0.02546, 0.5839), (0.04655, 0.1086, 0.5885), (0.1135, -0.1038, -0.9488), (0.1472, -0.1281, -0.9467), (0.1951, -0.1038, -0.9488), (0.1135, -0.1038, -0.9758), (0.1475, -0.1281, -0.9758), (0.1971, -0.1038, -0.9758), (0.1538, 0.1242, -0.9758), (0.1986, 0.08425, -0.9758), (0.2016, 0.01449, -0.9758), (0.1535, 0.01431, -0.9758), (0.1239, 0.01449, -0.9758), (0.1131, 0.08425, -0.9758), (0.06863, 0.06073, -0.4443), (0.07017, -0.005254, -0.4664), (0.1218, -0.03553, -0.486), (0.1661, -0.005254, -0.4559), (0.1646, 0.06073, -0.4338), (0.1186, 0.08997, -0.4402), (0.1536, 0.0974, -0.8862), (0.1772, 0.07501, -0.8862), (0.1772, 0.04255, -0.8862), (0.1536, 0.01922, -0.8862), (0.1301, 0.04255, -0.8862), (0.1301, 0.07501, -0.8862), (0.0, -0.04071, -0.07375), (0.0, 0.1295, -0.1088), (0.1548, 0.116, -0.00842), (0.07309, 0.1849, -0.06755), (0.07309, -0.05173, -0.00964), (0.1531, -0.01313, 0.02207), (0.0, -0.06494, 0.06648), (0.1474, 0.09803, 0.05712), (0.07142, 0.1738, 0.02154), (0.1461, -0.02121, 0.07128), (0.07142, -0.06494, 0.06648), (0.06111, 0.1125, 0.1179), (0.0794, -0.06279, 0.2081), (0.1207, -0.02773, 0.1864), (0.1207, 0.06824, 0.1427), (0.0, -0.05301, 0.2081), (0.08878, -0.0236, 0.4292), (0.05203, 0.01716, 0.5245), (0.05248, 0.08537, 0.5228), (0.07331, 0.163, 0.4565), (0.1482, 0.1464, 0.4589), (0.1239, 0.1042, 0.5305), (0.1228, 0.03039, 0.5311), (0.1486, 0.01589, 0.4534), (0.1632, 0.01902, 0.3939), (0.1689, 0.1026, 0.3827), (0.4323, 0.1416, 0.474), (0.4323, 0.1009, 0.5116), (0.4323, 0.0591, 0.5117), (0.4323, 0.0337, 0.4741), (0.4323, 0.05917, 0.4341), (0.4323, 0.1009, 0.4342), (0.0, 0.161, 0.02435), (0.0, 0.1036, 0.1206), (-0.1472, -0.06005, -0.9758), (-0.2016, -0.05929, -0.9758), (-0.1993, -0.06189, -0.942), (-0.1122, -0.05929, -0.9758), (-0.1132, -0.06189, -0.942), (-0.1469, -0.06538, -0.9279), (0.1469, -0.06538, -0.9279), (0.1132, -0.06189, -0.942), (0.1122, -0.05929, -0.9758), (0.1993, -0.06189, -0.942), (0.2016, -0.05929, -0.9758), (0.1472, -0.06005, -0.9758), (-0.09273, 0.02256, -0.7167), (-0.1399, -0.006882, -0.6996), (-0.1903, 0.01858, -0.6817), (-0.1894, 0.06985, -0.6681), (-0.1372, 0.1183, -0.6622), (-0.09176, 0.07383, -0.7031), (0.09176, 0.07383, -0.7031), (0.1372, 0.1183, -0.6622), (0.1894, 0.06985, -0.6681), (0.1903, 0.01858, -0.6817), (0.1399, -0.006882, -0.6996), (0.09273, 0.02256, -0.7167), (-0.1661, 0.09114, -0.06295), (-0.159, -0.02059, -0.01545), (-0.08276, 0.1531, -0.1258), (-0.07727, -0.05545, -0.03721), (0.01152, 0.07435, -0.1246), (0.01113, -0.009065, -0.1191), (0.07727, -0.05545, -0.03721), (0.08276, 0.1531, -0.1258), (0.159, -0.02059, -0.01545), (0.1661, 0.09114, -0.06295), (-0.01152, 0.07435, -0.1246), (-0.01113, -0.009065, -0.1191), (-0.114, 0.08364, 0.2471), (-0.1192, -0.02481, 0.2566), (-0.07632, -0.06658, 0.2571), (-0.08282, 0.1262, 0.2433), (0.08282, 0.1262, 0.2433), (0.07632, -0.06658, 0.2571), (0.1192, -0.02481, 0.2566), (0.114, 0.08364, 0.2471), (0.0, 0.1134, 0.2446), (0.0, -0.06099, 0.2596), (-0.1908, 0.03914, 0.415), (-0.1824, 0.1002, 0.3991), (-0.1888, 0.02596, 0.4646), (-0.1849, 0.04267, 0.5201), (-0.1829, 0.1036, 0.5197), (-0.1727, 0.1417, 0.4602), (0.1727, 0.1417, 0.4602), (0.1829, 0.1036, 0.5197), (0.1849, 0.04267, 0.5201), (0.1888, 0.02596, 0.4646), (0.1824, 0.1002, 0.3991), (0.1908, 0.03914, 0.415), (-0.0724, 0.03554, 0.6289), (0.0724, 0.03554, 0.6289), (-0.06601, -0.04948, 0.6299), (0.0, -0.08134, 0.6299), (0.06601, -0.04948, 0.6299), (-0.08156, 0.03172, 0.6986), (0.08156, 0.03172, 0.6986), (-0.06619, 0.03615, 0.7749), (0.06619, 0.03615, 0.7749), (0.0, 0.03835, 0.8042), (-0.1343, 0.08726, 0.2955), (-0.1332, -0.01568, 0.2969), (-0.09893, -0.09792, 0.289), (-0.09208, 0.1428, 0.2924), (0.09208, 0.1428, 0.2924), (0.09893, -0.09792, 0.289), (0.1332, -0.01568, 0.2969), (0.1343, 0.08726, 0.2955), (0.0, 0.1284, 0.2911), (0.0, -0.09392, 0.2945), (-0.09711, -0.05987, 0.3879), (0.0, -0.06175, 0.382), (0.09711, -0.05987, 0.3879)], [], [(15, 14, 17, 16), (14, 13, 18, 17), (13, 12, 19, 18), (26, 27, 30, 31), (29, 28, 32, 33), (28, 178, 147, 32), (152, 26, 31, 146), (27, 29, 33, 30), (34, 35, 47, 46), (37, 38, 50, 49), (38, 39, 51, 50), (39, 34, 46, 51), (57, 56, 53, 54), (56, 55, 52, 53), (18, 19, 20, 58), (16, 17, 59, 21), (17, 18, 61, 60), (0, 61, 18, 58), (59, 17, 60, 62), (16, 21, 65, 64), (10, 15, 16, 64), (161, 24, 26, 152), (23, 27, 26, 24), (22, 29, 27, 23), (22, 25, 28, 29), (179, 178, 28, 25), (61, 0, 2, 67), (62, 60, 66, 3), (3, 66, 69, 71), (68, 70, 74, 72), (71, 69, 73, 75), (48, 49, 50, 51), (46, 47, 48, 51), (5, 76, 78, 6), (6, 78, 79, 7), (7, 79, 80, 8), (8, 80, 81, 9), (77, 4, 9, 81), (4, 77, 76, 5), (177, 176, 111, 110), (110, 106, 172, 177), (173, 172, 106, 107), (174, 173, 107, 108), (175, 174, 108, 109), (176, 175, 109, 111), (133, 128, 131, 132), (131, 128, 129, 130), (71, 75, 112, 114), (115, 113, 74, 70), (3, 71, 114, 117), (62, 3, 117, 121), (2, 0, 120, 116), (179, 157, 154, 178), (160, 153, 154, 157), (160, 159, 155, 153), (159, 158, 156, 155), (161, 152, 156, 158), (171, 118, 165, 166), (165, 118, 65, 21), (59, 62, 121, 164), (0, 58, 163, 120), (164, 121, 120, 163), (165, 21, 59, 164), (163, 58, 20, 162), (123, 126, 127, 124), (122, 125, 126, 123), (140, 128, 133, 145), (141, 129, 128, 140), (142, 130, 129, 141), (145, 133, 132, 144), (155, 151, 148, 153), (152, 146, 150, 156), (154, 149, 147, 178), (153, 148, 149, 154), (156, 150, 151, 155), (168, 163, 162, 169), (167, 164, 163, 168), (166, 165, 164, 167), (48, 180, 181, 49), (180, 53, 52, 181), (49, 181, 182, 37), (181, 52, 55, 182), (47, 183, 180, 48), (183, 54, 53, 180), (35, 184, 183, 47), (184, 57, 54, 183), (37, 182, 185, 36), (182, 55, 56, 185), (36, 185, 184, 35), (185, 56, 57, 184), (144, 187, 186, 143), (187, 122, 123, 186), (143, 186, 189, 142), (186, 123, 124, 189), (132, 188, 187, 144), (188, 125, 122, 187), (131, 191, 188, 132), (191, 126, 125, 188), (142, 189, 190, 130), (189, 124, 127, 190), (130, 190, 191, 131), (190, 127, 126, 191), (82, 192, 197, 87), (192, 35, 34, 197), (83, 193, 192, 82), (193, 36, 35, 192), (84, 194, 193, 83), (194, 37, 36, 193), (85, 195, 194, 84), (195, 38, 37, 194), (86, 196, 195, 85), (196, 39, 38, 195), (87, 197, 196, 86), (197, 34, 39, 196), (101, 199, 198, 100), (199, 140, 145, 198), (102, 200, 199, 101), (200, 141, 140, 199), (103, 201, 200, 102), (201, 142, 141, 200), (104, 202, 201, 103), (202, 143, 142, 201), (105, 203, 202, 104), (203, 144, 143, 202), (100, 198, 203, 105), (198, 145, 144, 203), (33, 204, 205, 30), (204, 88, 89, 205), (32, 206, 204, 33), (206, 90, 88, 204), (30, 205, 207, 31), (205, 89, 91, 207), (31, 207, 215, 146), (207, 91, 92, 215), (147, 214, 206, 32), (214, 93, 90, 206), (146, 215, 214, 147), (215, 92, 93, 214), (147, 208, 209, 146), (208, 94, 95, 209), (149, 211, 208, 147), (211, 97, 94, 208), (146, 209, 210, 150), (209, 95, 96, 210), (150, 210, 212, 151), (210, 96, 98, 212), (148, 213, 211, 149), (213, 99, 97, 211), (151, 212, 213, 148), (212, 98, 99, 213), (216, 22, 23, 217), (217, 23, 24, 218), (161, 225, 218, 24), (219, 25, 22, 216), (25, 219, 224, 179), (179, 224, 220, 157), (223, 160, 157, 220), (158, 221, 225, 161), (221, 158, 159, 222), (222, 159, 160, 223), (76, 226, 228, 78), (226, 11, 12, 228), (78, 228, 229, 79), (228, 12, 13, 229), (79, 229, 230, 80), (229, 13, 14, 230), (80, 230, 231, 81), (230, 14, 15, 231), (10, 227, 231, 15), (227, 77, 81, 231), (77, 227, 226, 76), (227, 10, 11, 226), (111, 237, 236, 110), (237, 170, 171, 236), (166, 232, 236, 171), (232, 106, 110, 236), (106, 232, 233, 107), (232, 166, 167, 233), (107, 233, 234, 108), (233, 167, 168, 234), (108, 234, 235, 109), (234, 168, 169, 235), (109, 235, 237, 111), (235, 169, 170, 237), (2, 241, 240, 67), (241, 70, 68, 240), (116, 242, 241, 2), (242, 115, 70, 241), (116, 120, 239, 242), (117, 239, 120, 121), (61, 67, 240, 238), (60, 61, 238, 66), (115, 242, 239, 244), (114, 244, 239, 117), (68, 243, 238, 240), (66, 238, 243, 69), (113, 115, 244, 246), (112, 246, 244, 114), (69, 243, 245, 73), (68, 72, 245, 243), (74, 113, 246, 247), (72, 74, 247, 245), (73, 245, 247, 75), (75, 247, 246, 112), (10, 248, 249, 11), (248, 216, 217, 249), (11, 249, 250, 63), (249, 217, 218, 250), (225, 257, 250, 218), (257, 1, 63, 250), (64, 251, 248, 10), (251, 219, 216, 248), (219, 251, 256, 224), (251, 64, 65, 256), (224, 256, 252, 220), (256, 65, 118, 252), (171, 255, 252, 118), (255, 223, 220, 252), (221, 253, 257, 225), (253, 119, 1, 257), (119, 253, 254, 170), (253, 221, 222, 254), (170, 254, 255, 171), (254, 222, 223, 255), (96, 136, 137, 98), (98, 137, 138, 99), (95, 135, 136, 96), (103, 137, 136, 104), (102, 138, 137, 103), (101, 139, 138, 102), (100, 134, 139, 101), (100, 105, 135, 134), (104, 136, 135, 105), (97, 99, 138, 139), (94, 97, 139, 134), (94, 134, 135, 95), (43, 44, 92, 91), (42, 43, 91, 89), (44, 45, 93, 92), (44, 82, 87, 45), (43, 83, 82, 44), (42, 84, 83, 43), (41, 85, 84, 42), (41, 42, 89, 88), (40, 90, 93, 45), (40, 45, 87, 86), (40, 41, 88, 90), (40, 86, 85, 41), (19, 258, 259, 20), (258, 63, 1, 259), (63, 258, 11), (260, 119, 170), (20, 259, 260, 162), (259, 1, 119, 260), (170, 169, 162, 260), (11, 258, 19, 12)])
me_mehumanfemale_002.polygons.foreach_set('use_smooth', [1, 1, 1, 1, 1, 1, 1, 1, 1, 1, 1, 1, 1, 1, 1, 1, 1, 1, 1, 1, 1, 1, 1, 1, 1, 1, 1, 1, 1, 1, 1, 0, 0, 1, 1, 1, 1, 1, 1, 1, 1, 1, 1, 1, 1, 0, 0, 1, 1, 1, 1, 1, 1, 1, 1, 1, 1, 1, 1, 1, 1, 1, 1, 1, 1, 1, 1, 1, 1, 1, 1, 1, 1, 1, 1, 1, 1, 1, 0, 0, 1, 1, 0, 0, 1, 1, 1, 1, 1, 1, 1, 1, 1, 1, 1, 1, 0, 0, 1, 1, 0, 0, 1, 1, 1, 1, 1, 1, 1, 1, 1, 1, 1, 1, 1, 1, 1, 1, 1, 1, 1, 1, 1, 1, 1, 1, 1, 1, 1, 1, 1, 1, 1, 1, 1, 1, 1, 1, 1, 1, 1, 1, 1, 1, 1, 1, 1, 1, 1, 1, 1, 1, 1, 1, 1, 1, 1, 1, 1, 1, 1, 1, 1, 1, 1, 1, 1, 1, 1, 1, 1, 1, 1, 1, 1, 1, 1, 1, 1, 1, 1, 1, 1, 1, 1, 1, 1, 1, 1, 1, 1, 1, 1, 1, 1, 1, 1, 1, 1, 1, 1, 1, 1, 1, 1, 1, 1, 1, 1, 1, 1, 1, 1, 1, 1, 1, 1, 1, 1, 1, 1, 1, 1, 1, 1, 1, 1, 1, 1, 1, 1, 1, 1, 1, 1, 1, 1, 1, 1, 1, 1, 1, 1, 1, 1, 1, 1, 1, 1, 1, 1, 1, 1, 1, 1, 1])
_uv = me_mehumanfemale_002.uv_layers.new(name='UVMap')
_uv.uv.foreach_set('vector', [0.169, 0.738, 0.15, 0.7762, 0.1134, 0.7731, 0.1336, 0.7271, 0.3112, 0.8289, 0.3034, 0.7919, 0.3375, 0.7774, 0.345, 0.8116, 0.3034, 0.7919, 0.2734, 0.7524, 0.3116, 0.7243, 0.3375, 0.7774, 0.3126, 0.486, 0.2555, 0.4912, 0.2469, 0.4594, 0.3073, 0.4313, 0.1832, 0.4905, 0.1281, 0.4841, 0.1153, 0.4484, 0.1695, 0.4574, 0.1281, 0.4841, 0.09699, 0.498, 0.07184, 0.4393, 0.1153, 0.4484, 0.3612, 0.4842, 0.3126, 0.486, 0.3073, 0.4313, 0.3611, 0.3654, 0.2555, 0.4912, 0.1832, 0.4905, 0.1695, 0.4574, 0.2469, 0.4594, 0.8466, 0.8828, 0.8298, 0.8884, 0.7994, 0.8468, 0.8358, 0.8339, 0.8294, 0.9165, 0.8463, 0.9226, 0.8338, 0.9721, 0.7975, 0.9594, 0.8463, 0.9226, 0.864, 0.9252, 0.8666, 0.9767, 0.8338, 0.9721, 0.8642, 0.8801, 0.8466, 0.8828, 0.8358, 0.8339, 0.8666, 0.829, 0.7414, 0.8809, 0.7364, 0.8991, 0.7225, 0.8986, 0.7277, 0.8775, 0.7364, 0.8991, 0.7411, 0.9233, 0.7275, 0.9266, 0.7225, 0.8986, 0.3375, 0.7774, 0.3116, 0.7243, 0.3612, 0.7176, 0.3612, 0.7578, 0.1336, 0.7271, 0.1134, 0.7731, 0.09444, 0.7378, 0.09964, 0.7171, 0.7705, 0.04548, 0.8039, 0.04572, 0.8004, 0.075, 0.759, 0.07852, 0.8571, 0.04019, 0.8206, 0.04749, 0.8283, 0.01787, 0.857, 0.002623, 0.7351, 0.026, 0.7705, 0.04548, 0.759, 0.07852, 0.7359, 0.06667, 0.1336, 0.7271, 0.09964, 0.7171, 0.1108, 0.672, 0.1594, 0.6863, 0.1983, 0.7047, 0.169, 0.738, 0.1336, 0.7271, 0.1594, 0.6863, 0.3612, 0.5807, 0.3088, 0.5833, 0.3126, 0.486, 0.3612, 0.4842, 0.2709, 0.5695, 0.2555, 0.4912, 0.3126, 0.486, 0.3088, 0.5833, 0.1995, 0.5471, 0.1832, 0.4905, 0.2555, 0.4912, 0.2709, 0.5695, 0.1995, 0.5471, 0.148, 0.5423, 0.1281, 0.4841, 0.1832, 0.4905, 0.1135, 0.5518, 0.09699, 0.498, 0.1281, 0.4841, 0.148, 0.5423, 0.8206, 0.04749, 0.8571, 0.04019, 0.8571, 0.07808, 0.833, 0.08082, 0.7359, 0.06667, 0.759, 0.07852, 0.7564, 0.1009, 0.7236, 0.09733, 0.7236, 0.09733, 0.7564, 0.1009, 0.7538, 0.1312, 0.7206, 0.132, 0.8288, 0.1266, 0.8572, 0.1252, 0.8573, 0.1595, 0.8296, 0.1579, 0.7206, 0.132, 0.7538, 0.1312, 0.7645, 0.1646, 0.7365, 0.179, 0.9344, 0.4908, 0.9347, 0.4621, 0.9763, 0.4642, 1.0, 0.4911, 0.976, 0.5152, 0.9344, 0.5085, 0.9344, 0.4908, 1.0, 0.4911, 0.1107, 0.8221, 0.1758, 0.7785, 0.1743, 0.8145, 0.1234, 0.8449, 0.1234, 0.8449, 0.1743, 0.8145, 0.2102, 0.8348, 0.1336, 0.8676, 0.1336, 0.8676, 0.2102, 0.8348, 0.2347, 0.851, 0.1426, 0.8882, 0.1426, 0.8882, 0.2347, 0.851, 0.2588, 0.8821, 0.1543, 0.9143, 0.2538, 0.9199, 0.1627, 0.9428, 0.1543, 0.9143, 0.2588, 0.8821, 0.09854, 0.8037, 0.1743, 0.7495, 0.1758, 0.7785, 0.1107, 0.8221, 0.624, 0.8037, 0.6118, 0.8221, 0.5467, 0.7785, 0.5482, 0.7494, 0.4686, 0.9199, 0.4637, 0.8821, 0.5682, 0.9143, 0.5598, 0.9428, 0.5799, 0.8882, 0.5682, 0.9143, 0.4637, 0.8821, 0.4878, 0.851, 0.5889, 0.8676, 0.5799, 0.8882, 0.4878, 0.851, 0.5122, 0.8347, 0.5991, 0.8449, 0.5889, 0.8676, 0.5122, 0.8347, 0.5482, 0.8145, 0.6118, 0.8221, 0.5991, 0.8449, 0.5482, 0.8145, 0.5467, 0.7785, 0.9761, 0.6248, 1.0, 0.649, 0.9344, 0.6489, 0.9345, 0.6312, 0.9344, 0.6489, 1.0, 0.649, 0.9761, 0.6758, 0.9345, 0.6776, 0.9938, 0.1316, 0.9781, 0.1787, 0.95, 0.1643, 0.9607, 0.1309, 0.8856, 0.1265, 0.8849, 0.1578, 0.8573, 0.1595, 0.8572, 0.1252, 0.9907, 0.09694, 0.9938, 0.1316, 0.9607, 0.1309, 0.958, 0.1006, 0.9784, 0.06631, 0.9907, 0.09694, 0.958, 0.1006, 0.9553, 0.07823, 0.8571, 0.07808, 0.8571, 0.04019, 0.8936, 0.04738, 0.8813, 0.08074, 0.609, 0.5516, 0.5745, 0.5421, 0.5943, 0.4839, 0.6255, 0.4978, 0.5229, 0.547, 0.5392, 0.4903, 0.5943, 0.4839, 0.5745, 0.5421, 0.5229, 0.547, 0.4515, 0.5694, 0.4668, 0.4911, 0.5392, 0.4903, 0.4515, 0.5694, 0.4136, 0.5833, 0.4097, 0.486, 0.4668, 0.4911, 0.3612, 0.5807, 0.3612, 0.4842, 0.4097, 0.486, 0.4136, 0.5833, 0.5242, 0.7047, 0.5631, 0.6863, 0.5889, 0.7272, 0.5534, 0.738, 0.5889, 0.7272, 0.5631, 0.6863, 0.6138, 0.6716, 0.6229, 0.7171, 0.979, 0.02564, 0.9784, 0.06631, 0.9553, 0.07823, 0.9437, 0.04522, 0.8571, 0.04019, 0.857, 0.002623, 0.8858, 0.01779, 0.8936, 0.04738, 0.9437, 0.04522, 0.9553, 0.07823, 0.9139, 0.07483, 0.9102, 0.04557, 0.5889, 0.7272, 0.6229, 0.7171, 0.6281, 0.7378, 0.6091, 0.7731, 0.385, 0.7774, 0.3612, 0.7578, 0.3612, 0.7176, 0.4109, 0.7242, 0.7368, 0.7571, 0.7225, 0.7577, 0.7276, 0.7289, 0.7415, 0.7323, 0.7418, 0.7758, 0.7279, 0.7792, 0.7225, 0.7577, 0.7368, 0.7571, 0.8677, 0.7766, 0.8701, 0.829, 0.8386, 0.824, 0.8497, 0.7738, 0.8493, 0.7331, 0.8365, 0.6823, 0.8701, 0.6776, 0.8675, 0.7304, 0.8321, 0.7393, 0.7993, 0.6954, 0.8365, 0.6823, 0.8493, 0.7331, 0.8497, 0.7738, 0.8386, 0.824, 0.8013, 0.8107, 0.8324, 0.7681, 0.4668, 0.4911, 0.4754, 0.4593, 0.5528, 0.4572, 0.5392, 0.4903, 0.3612, 0.4842, 0.3611, 0.3654, 0.415, 0.4312, 0.4097, 0.486, 0.5943, 0.4839, 0.6071, 0.4482, 0.6506, 0.439, 0.6255, 0.4978, 0.5392, 0.4903, 0.5528, 0.4572, 0.6071, 0.4482, 0.5943, 0.4839, 0.4097, 0.486, 0.415, 0.4312, 0.4754, 0.4593, 0.4668, 0.4911, 0.4191, 0.7919, 0.385, 0.7774, 0.4109, 0.7242, 0.4491, 0.7523, 0.4113, 0.8289, 0.3775, 0.8116, 0.385, 0.7774, 0.4191, 0.7919, 0.5534, 0.738, 0.5889, 0.7272, 0.6091, 0.7731, 0.5724, 0.7763, 0.9344, 0.4908, 0.89, 0.4943, 0.8907, 0.4618, 0.9347, 0.4621, 0.89, 0.4943, 0.8495, 0.4939, 0.8641, 0.4643, 0.8907, 0.4618, 0.7975, 0.9594, 0.7592, 0.9458, 0.7641, 0.9277, 0.8294, 0.9165, 0.7592, 0.9458, 0.736, 0.9373, 0.7411, 0.9233, 0.7641, 0.9277, 0.9344, 0.5085, 0.8904, 0.5152, 0.89, 0.4943, 0.9344, 0.4908, 0.8904, 0.5152, 0.8638, 0.5143, 0.8495, 0.4939, 0.89, 0.4943, 0.8298, 0.8884, 0.7647, 0.8777, 0.7604, 0.8594, 0.7994, 0.8468, 0.7647, 0.8777, 0.7414, 0.8809, 0.737, 0.8667, 0.7604, 0.8594, 0.8294, 0.9165, 0.7641, 0.9277, 0.7664, 0.8979, 0.8181, 0.9022, 0.7641, 0.9277, 0.7411, 0.9233, 0.7364, 0.8991, 0.7664, 0.8979, 0.8181, 0.9022, 0.7664, 0.8979, 0.7647, 0.8777, 0.8298, 0.8884, 0.7664, 0.8979, 0.7364, 0.8991, 0.7414, 0.8809, 0.7647, 0.8777, 0.8324, 0.7681, 0.7657, 0.779, 0.7675, 0.7584, 0.8205, 0.7539, 0.7657, 0.779, 0.7418, 0.7758, 0.7368, 0.7571, 0.7675, 0.7584, 0.8205, 0.7539, 0.7675, 0.7584, 0.7651, 0.7278, 0.8321, 0.7393, 0.7675, 0.7584, 0.7368, 0.7571, 0.7415, 0.7323, 0.7651, 0.7278, 0.8013, 0.8107, 0.7613, 0.7978, 0.7657, 0.779, 0.8324, 0.7681, 0.7613, 0.7978, 0.7373, 0.7903, 0.7418, 0.7758, 0.7657, 0.779, 0.9344, 0.6489, 0.89, 0.6452, 0.8905, 0.6242, 0.9345, 0.6312, 0.89, 0.6452, 0.8495, 0.6453, 0.8639, 0.625, 0.8905, 0.6242, 0.8321, 0.7393, 0.7651, 0.7278, 0.7601, 0.7093, 0.7993, 0.6954, 0.7651, 0.7278, 0.7415, 0.7323, 0.7364, 0.718, 0.7601, 0.7093, 0.9345, 0.6776, 0.8905, 0.6776, 0.89, 0.6452, 0.9344, 0.6489, 0.8905, 0.6776, 0.8639, 0.6749, 0.8495, 0.6453, 0.89, 0.6452, 0.1587, 0.1157, 0.1289, 0.07684, 0.1513, 0.06442, 0.1942, 0.1025, 0.1289, 0.07684, 0.07549, 0.01232, 0.08643, 0.0009518, 0.1513, 0.06442, 0.134, 0.1357, 0.111, 0.09758, 0.1289, 0.07684, 0.1587, 0.1157, 0.111, 0.09758, 0.0624, 0.0217, 0.07549, 0.01232, 0.1289, 0.07684, 0.1093, 0.1561, 0.09072, 0.116, 0.111, 0.09758, 0.134, 0.1357, 0.09072, 0.116, 0.04789, 0.02819, 0.0624, 0.0217, 0.111, 0.09758, 0.08411, 0.1768, 0.0706, 0.13, 0.09072, 0.116, 0.1093, 0.1561, 0.0706, 0.13, 0.03316, 0.03335, 0.04789, 0.02819, 0.09072, 0.116, 0.05323, 0.1867, 0.04034, 0.1438, 0.0706, 0.13, 0.08411, 0.1768, 0.04034, 0.1438, 0.01838, 0.03809, 0.03316, 0.03335, 0.0706, 0.13, 0.01822, 0.1886, 0.006163, 0.1315, 0.04034, 0.1438, 0.05323, 0.1867, 0.006163, 0.1315, 0.002932, 0.04104, 0.01838, 0.03809, 0.04034, 0.1438, 0.669, 0.186, 0.6818, 0.1431, 0.716, 0.1307, 0.704, 0.1879, 0.6818, 0.1431, 0.7037, 0.03714, 0.7192, 0.04008, 0.716, 0.1307, 0.638, 0.1762, 0.6515, 0.1293, 0.6818, 0.1431, 0.669, 0.186, 0.6515, 0.1293, 0.6889, 0.03241, 0.7037, 0.03714, 0.6818, 0.1431, 0.6127, 0.1555, 0.6313, 0.1153, 0.6515, 0.1293, 0.638, 0.1762, 0.6313, 0.1153, 0.6741, 0.02725, 0.6889, 0.03241, 0.6515, 0.1293, 0.588, 0.1352, 0.611, 0.09688, 0.6313, 0.1153, 0.6127, 0.1555, 0.611, 0.09688, 0.6596, 0.02076, 0.6741, 0.02725, 0.6313, 0.1153, 0.5632, 0.1151, 0.593, 0.07612, 0.611, 0.09688, 0.588, 0.1352, 0.593, 0.07612, 0.6464, 0.01138, 0.6596, 0.02076, 0.611, 0.09688, 0.5277, 0.1019, 0.5705, 0.06372, 0.593, 0.07612, 0.5632, 0.1151, 0.5705, 0.06372, 0.6354, 0.0, 0.6464, 0.01138, 0.593, 0.07612, 0.1695, 0.4574, 0.1732, 0.4255, 0.2438, 0.4351, 0.2469, 0.4594, 0.1732, 0.4255, 0.1572, 0.3656, 0.2059, 0.3479, 0.2438, 0.4351, 0.1153, 0.4484, 0.1101, 0.4173, 0.1732, 0.4255, 0.1695, 0.4574, 0.1101, 0.4173, 0.1033, 0.3652, 0.1572, 0.3656, 0.1732, 0.4255, 0.2469, 0.4594, 0.2438, 0.4351, 0.3017, 0.4115, 0.3073, 0.4313, 0.2438, 0.4351, 0.2059, 0.3479, 0.2459, 0.3111, 0.3017, 0.4115, 0.3073, 0.4313, 0.3017, 0.4115, 0.3328, 0.3244, 0.3611, 0.3654, 0.3017, 0.4115, 0.2459, 0.3111, 0.2681, 0.2622, 0.3328, 0.3244, 0.07184, 0.4393, 0.05736, 0.4173, 0.1101, 0.4173, 0.1153, 0.4484, 0.05736, 0.4173, 0.05219, 0.3566, 0.1033, 0.3652, 0.1101, 0.4173, 0.3611, 0.3654, 0.3328, 0.3244, 0.3454, 0.2707, 0.361, 0.2435, 0.3328, 0.3244, 0.2681, 0.2622, 0.2906, 0.2416, 0.3454, 0.2707, 0.361, 0.2435, 0.3766, 0.2707, 0.3893, 0.3244, 0.3611, 0.3654, 0.3766, 0.2707, 0.4314, 0.2414, 0.4539, 0.262, 0.3893, 0.3244, 0.6071, 0.4482, 0.6123, 0.4171, 0.6651, 0.4169, 0.6506, 0.439, 0.6123, 0.4171, 0.619, 0.3648, 0.6702, 0.3562, 0.6651, 0.4169, 0.3611, 0.3654, 0.3893, 0.3244, 0.4205, 0.4114, 0.415, 0.4312, 0.3893, 0.3244, 0.4539, 0.262, 0.4762, 0.3109, 0.4205, 0.4114, 0.415, 0.4312, 0.4205, 0.4114, 0.4786, 0.435, 0.4754, 0.4593, 0.4205, 0.4114, 0.4762, 0.3109, 0.5163, 0.3476, 0.4786, 0.435, 0.5528, 0.4572, 0.5491, 0.4252, 0.6123, 0.4171, 0.6071, 0.4482, 0.5491, 0.4252, 0.5651, 0.3654, 0.619, 0.3648, 0.6123, 0.4171, 0.4754, 0.4593, 0.4786, 0.435, 0.5491, 0.4252, 0.5528, 0.4572, 0.4786, 0.435, 0.5163, 0.3476, 0.5651, 0.3654, 0.5491, 0.4252, 0.198, 0.619, 0.1995, 0.5471, 0.2709, 0.5695, 0.2723, 0.6186, 0.2723, 0.6186, 0.2709, 0.5695, 0.3088, 0.5833, 0.3131, 0.616, 0.3612, 0.5807, 0.3612, 0.6126, 0.3131, 0.616, 0.3088, 0.5833, 0.1643, 0.6203, 0.148, 0.5423, 0.1995, 0.5471, 0.198, 0.619, 0.148, 0.5423, 0.1643, 0.6203, 0.1185, 0.616, 0.1135, 0.5518, 0.609, 0.5516, 0.6041, 0.6159, 0.5582, 0.6202, 0.5745, 0.5421, 0.5245, 0.6189, 0.5229, 0.547, 0.5745, 0.5421, 0.5582, 0.6202, 0.4136, 0.5833, 0.4094, 0.616, 0.3612, 0.6126, 0.3612, 0.5807, 0.4094, 0.616, 0.4136, 0.5833, 0.4515, 0.5694, 0.4502, 0.6185, 0.4502, 0.6185, 0.4515, 0.5694, 0.5229, 0.547, 0.5245, 0.6189, 0.1758, 0.7785, 0.232, 0.7392, 0.2515, 0.7706, 0.1743, 0.8145, 0.232, 0.7392, 0.2508, 0.7171, 0.2734, 0.7524, 0.2515, 0.7706, 0.1743, 0.8145, 0.2515, 0.7706, 0.269, 0.8041, 0.2102, 0.8348, 0.2515, 0.7706, 0.2734, 0.7524, 0.3034, 0.7919, 0.269, 0.8041, 0.2102, 0.8348, 0.269, 0.8041, 0.2801, 0.8382, 0.2347, 0.851, 0.269, 0.8041, 0.3034, 0.7919, 0.3112, 0.8289, 0.2801, 0.8382, 0.2347, 0.851, 0.2801, 0.8382, 0.2946, 0.8756, 0.2588, 0.8821, 0.2801, 0.8382, 0.3112, 0.8289, 0.3078, 0.8737, 0.2946, 0.8756, 0.3055, 0.9219, 0.2956, 0.9163, 0.2946, 0.8756, 0.3078, 0.8737, 0.2956, 0.9163, 0.2538, 0.9199, 0.2588, 0.8821, 0.2946, 0.8756, 0.1743, 0.7495, 0.1965, 0.7163, 0.232, 0.7392, 0.1758, 0.7785, 0.1965, 0.7163, 0.1983, 0.7047, 0.2508, 0.7171, 0.232, 0.7392, 0.5467, 0.7785, 0.4904, 0.7392, 0.526, 0.7163, 0.5482, 0.7494, 0.4904, 0.7392, 0.4717, 0.7171, 0.5242, 0.7047, 0.526, 0.7163, 0.4147, 0.8736, 0.4279, 0.8756, 0.4269, 0.9163, 0.4169, 0.9219, 0.4279, 0.8756, 0.4637, 0.8821, 0.4686, 0.9199, 0.4269, 0.9163, 0.4637, 0.8821, 0.4279, 0.8756, 0.4424, 0.8382, 0.4878, 0.851, 0.4279, 0.8756, 0.4147, 0.8736, 0.4113, 0.8289, 0.4424, 0.8382, 0.4878, 0.851, 0.4424, 0.8382, 0.4534, 0.8041, 0.5122, 0.8347, 0.4424, 0.8382, 0.4113, 0.8289, 0.4191, 0.7919, 0.4534, 0.8041, 0.5122, 0.8347, 0.4534, 0.8041, 0.471, 0.7706, 0.5482, 0.8145, 0.4534, 0.8041, 0.4191, 0.7919, 0.4491, 0.7523, 0.471, 0.7706, 0.5482, 0.8145, 0.471, 0.7706, 0.4904, 0.7392, 0.5467, 0.7785, 0.471, 0.7706, 0.4491, 0.7523, 0.4717, 0.7171, 0.4904, 0.7392, 0.8571, 0.07808, 0.8572, 0.1001, 0.8301, 0.1002, 0.833, 0.08082, 0.8572, 0.1001, 0.8572, 0.1252, 0.8288, 0.1266, 0.8301, 0.1002, 0.8813, 0.08074, 0.8842, 0.1002, 0.8572, 0.1001, 0.8571, 0.07808, 0.8842, 0.1002, 0.8856, 0.1265, 0.8572, 0.1252, 0.8572, 0.1001, 0.8813, 0.08074, 0.9139, 0.07483, 0.9191, 0.0983, 0.8842, 0.1002, 0.958, 0.1006, 0.9191, 0.0983, 0.9139, 0.07483, 0.9553, 0.07823, 0.8004, 0.075, 0.833, 0.08082, 0.8301, 0.1002, 0.7953, 0.09848, 0.759, 0.07852, 0.8004, 0.075, 0.7953, 0.09848, 0.7564, 0.1009, 0.8856, 0.1265, 0.8842, 0.1002, 0.9191, 0.0983, 0.9169, 0.1287, 0.9607, 0.1309, 0.9169, 0.1287, 0.9191, 0.0983, 0.958, 0.1006, 0.8288, 0.1266, 0.7975, 0.1289, 0.7953, 0.09848, 0.8301, 0.1002, 0.7564, 0.1009, 0.7953, 0.09848, 0.7975, 0.1289, 0.7538, 0.1312, 0.8849, 0.1578, 0.8856, 0.1265, 0.9169, 0.1287, 0.9163, 0.1645, 0.95, 0.1643, 0.9163, 0.1645, 0.9169, 0.1287, 0.9607, 0.1309, 0.7538, 0.1312, 0.7975, 0.1289, 0.7982, 0.1646, 0.7645, 0.1646, 0.8288, 0.1266, 0.8296, 0.1579, 0.7982, 0.1646, 0.7975, 0.1289, 0.8573, 0.1595, 0.8849, 0.1578, 0.8897, 0.1885, 0.8573, 0.191, 0.8296, 0.1579, 0.8573, 0.1595, 0.8573, 0.191, 0.8249, 0.1886, 0.8279, 0.2215, 0.8249, 0.1886, 0.8573, 0.191, 0.8574, 0.2299, 0.8574, 0.2299, 0.8573, 0.191, 0.8897, 0.1885, 0.8868, 0.2214, 0.1983, 0.7047, 0.2025, 0.6525, 0.2653, 0.6466, 0.2508, 0.7171, 0.2025, 0.6525, 0.198, 0.619, 0.2723, 0.6186, 0.2653, 0.6466, 0.2508, 0.7171, 0.2653, 0.6466, 0.3124, 0.6425, 0.311, 0.6681, 0.2653, 0.6466, 0.2723, 0.6186, 0.3131, 0.616, 0.3124, 0.6425, 0.3612, 0.6126, 0.3612, 0.6385, 0.3124, 0.6425, 0.3131, 0.616, 0.3612, 0.6385, 0.3612, 0.6655, 0.311, 0.6681, 0.3124, 0.6425, 0.1594, 0.6863, 0.1627, 0.6503, 0.2025, 0.6525, 0.1983, 0.7047, 0.1627, 0.6503, 0.1643, 0.6203, 0.198, 0.619, 0.2025, 0.6525, 0.1643, 0.6203, 0.1627, 0.6503, 0.116, 0.6397, 0.1185, 0.616, 0.1627, 0.6503, 0.1594, 0.6863, 0.1108, 0.672, 0.116, 0.6397, 0.6041, 0.6159, 0.6065, 0.6396, 0.5598, 0.6502, 0.5582, 0.6202, 0.6065, 0.6396, 0.6138, 0.6716, 0.5631, 0.6863, 0.5598, 0.6502, 0.5242, 0.7047, 0.52, 0.6524, 0.5598, 0.6502, 0.5631, 0.6863, 0.52, 0.6524, 0.5245, 0.6189, 0.5582, 0.6202, 0.5598, 0.6502, 0.4094, 0.616, 0.41, 0.6425, 0.3612, 0.6385, 0.3612, 0.6126, 0.41, 0.6425, 0.4114, 0.668, 0.3612, 0.6655, 0.3612, 0.6385, 0.4114, 0.668, 0.41, 0.6425, 0.4572, 0.6466, 0.4717, 0.7171, 0.41, 0.6425, 0.4094, 0.616, 0.4502, 0.6185, 0.4572, 0.6466, 0.4717, 0.7171, 0.4572, 0.6466, 0.52, 0.6524, 0.5242, 0.7047, 0.4572, 0.6466, 0.4502, 0.6185, 0.5245, 0.6189, 0.52, 0.6524, 0.4762, 0.3109, 0.5605, 0.1861, 0.5816, 0.2116, 0.5163, 0.3476, 0.5163, 0.3476, 0.5816, 0.2116, 0.6138, 0.2357, 0.5651, 0.3654, 0.4539, 0.262, 0.5285, 0.1791, 0.5605, 0.1861, 0.4762, 0.3109, 0.6127, 0.1555, 0.5816, 0.2116, 0.5605, 0.1861, 0.588, 0.1352, 0.638, 0.1762, 0.6138, 0.2357, 0.5816, 0.2116, 0.6127, 0.1555, 0.669, 0.186, 0.644, 0.2457, 0.6138, 0.2357, 0.638, 0.1762, 0.704, 0.1879, 0.6743, 0.2571, 0.644, 0.2457, 0.669, 0.186, 0.5277, 0.1019, 0.5632, 0.1151, 0.5285, 0.1791, 0.4955, 0.1666, 0.588, 0.1352, 0.5605, 0.1861, 0.5285, 0.1791, 0.5632, 0.1151, 0.619, 0.3648, 0.5651, 0.3654, 0.6138, 0.2357, 0.644, 0.2457, 0.6702, 0.3562, 0.619, 0.3648, 0.644, 0.2457, 0.6743, 0.2571, 0.4314, 0.2414, 0.4955, 0.1666, 0.5285, 0.1791, 0.4539, 0.262, 0.1615, 0.1865, 0.1935, 0.1795, 0.2681, 0.2622, 0.2459, 0.3111, 0.1405, 0.2121, 0.1615, 0.1865, 0.2459, 0.3111, 0.2059, 0.3479, 0.1935, 0.1795, 0.2264, 0.167, 0.2906, 0.2416, 0.2681, 0.2622, 0.1935, 0.1795, 0.1587, 0.1157, 0.1942, 0.1025, 0.2264, 0.167, 0.1615, 0.1865, 0.134, 0.1357, 0.1587, 0.1157, 0.1935, 0.1795, 0.1405, 0.2121, 0.1093, 0.1561, 0.134, 0.1357, 0.1615, 0.1865, 0.1083, 0.2361, 0.08411, 0.1768, 0.1093, 0.1561, 0.1405, 0.2121, 0.1083, 0.2361, 0.1405, 0.2121, 0.2059, 0.3479, 0.1572, 0.3656, 0.07818, 0.2462, 0.1033, 0.3652, 0.05219, 0.3566, 0.04794, 0.2577, 0.07818, 0.2462, 0.04794, 0.2577, 0.01822, 0.1886, 0.05323, 0.1867, 0.07818, 0.2462, 0.1083, 0.2361, 0.1572, 0.3656, 0.1033, 0.3652, 0.07818, 0.2462, 0.05323, 0.1867, 0.08411, 0.1768, 0.1083, 0.2361, 0.3116, 0.7243, 0.3113, 0.6962, 0.3612, 0.6916, 0.3612, 0.7176, 0.3113, 0.6962, 0.311, 0.6681, 0.3612, 0.6655, 0.3612, 0.6916, 0.311, 0.6681, 0.3113, 0.6962, 0.2508, 0.7171, 0.4112, 0.6961, 0.4114, 0.668, 0.4717, 0.7171, 0.3612, 0.7176, 0.3612, 0.6916, 0.4112, 0.6961, 0.4109, 0.7242, 0.3612, 0.6916, 0.3612, 0.6655, 0.4114, 0.668, 0.4112, 0.6961, 0.4717, 0.7171, 0.4491, 0.7523, 0.4109, 0.7242, 0.4112, 0.6961, 0.2508, 0.7171, 0.3113, 0.6962, 0.3116, 0.7243, 0.2734, 0.7524])
me_mehumanfemale_002.materials.append(mat_invis_002)
me_mehumanfemale_002.use_remesh_preserve_volume = False
me_mehumanfemale_002.use_remesh_preserve_attributes = False
me_mehumanfemale_002.use_mirror_vertex_groups = False
me_mehumanfemale_002.update()
arm_arfemalearm = bpy.data.armatures.new('arFemaleArm')  # bones are not reproduced

# ---- objects
ob_femalearm = bpy.data.objects.new('FemaleArm', arm_arfemalearm)
ob_longhair = bpy.data.objects.new('LongHair', me_mehumanfemale_001)
ob_humanfemale = bpy.data.objects.new('HumanFemale', me_mehumanfemale)
ob_renderplatform = bpy.data.objects.new('RenderPlatform', None)
ob_camera = bpy.data.objects.new('Camera', cam_camera_002)
ob_sun_001 = bpy.data.objects.new('Sun.001', light_sun_002)
ob_sun_002 = bpy.data.objects.new('Sun.002', light_sun_000)
ob_sun = bpy.data.objects.new('Sun', light_lamp_001)
ob_shadowplane = bpy.data.objects.new('ShadowPlane', me_plane_002)
ob_humanfemale_001 = bpy.data.objects.new('HumanFemale.001', me_mehumanfemale_002)

# ---- transforms, parenting, visibility, modifiers, constraints
ob_femalearm.location = (0.0001068, -0.0008577, 1.506)
ob_femalearm.lock_rotations_4d = False
ob_femalearm.empty_display_type = 'ARROWS'
ob_femalearm.color = (0.0, 0.0, 0.0, 1.0)
ob_femalearm.lineart.crease_threshold = 0.0
ob_longhair.location = (0.001256, -0.005265, 0.9827)
ob_longhair.rotation_euler = (0.0, -0.0, -3.02e-07)
ob_longhair.lock_rotations_4d = False
ob_longhair.empty_display_type = 'ARROWS'
ob_longhair.color = (0.0, 0.0, 0.0, 1.0)
ob_longhair.lineart.crease_threshold = 0.0
_vg = ob_longhair.vertex_groups.new(name='Head')
_vg = ob_longhair.vertex_groups.new(name='Thigh.Left')
_vg = ob_longhair.vertex_groups.new(name='Thigh.Right')
_vg = ob_longhair.vertex_groups.new(name='Shin.Left')
_vg = ob_longhair.vertex_groups.new(name='Shin.Right')
_vg = ob_longhair.vertex_groups.new(name='Forearm.Right')
_vg = ob_longhair.vertex_groups.new(name='Forearm.Left')
_vg = ob_longhair.vertex_groups.new(name='Upperarm.Left')
_vg = ob_longhair.vertex_groups.new(name='Upperarm.Right')
_vg = ob_longhair.vertex_groups.new(name='Foot.Left')
_vg = ob_longhair.vertex_groups.new(name='Foot.Right')
_vg = ob_longhair.vertex_groups.new(name='Back')
_vg = ob_longhair.vertex_groups.new(name='Toes.Right')
_vg = ob_longhair.vertex_groups.new(name='Toes.Left')
_vg = ob_longhair.vertex_groups.new(name='Hand.Right')
_vg = ob_longhair.vertex_groups.new(name='Fingers1.Right')
_vg = ob_longhair.vertex_groups.new(name='Fingers2.Right')
_vg = ob_longhair.vertex_groups.new(name='Thumb2.Right')
_vg = ob_longhair.vertex_groups.new(name='Thumb1.Right')
_vg = ob_longhair.vertex_groups.new(name='Hand.Left')
_vg = ob_longhair.vertex_groups.new(name='Fingers1.Left')
_vg = ob_longhair.vertex_groups.new(name='Fingers2.Left')
_vg = ob_longhair.vertex_groups.new(name='Thumb2.Left')
_vg = ob_longhair.vertex_groups.new(name='Thumb1.Left')
_vg = ob_longhair.vertex_groups.new(name='Hip')
_m = ob_longhair.modifiers.new('Armature', 'ARMATURE')
_m.object = ob_femalearm
_m = ob_longhair.modifiers.new('EdgeSplit', 'EDGE_SPLIT')
_m.use_edge_angle = False
ob_humanfemale.location = (0.001256, -0.005265, 0.9827)
ob_humanfemale.rotation_euler = (0.0, -0.0, -3.02e-07)
ob_humanfemale.lock_rotations_4d = False
ob_humanfemale.empty_display_type = 'ARROWS'
ob_humanfemale.color = (0.0, 0.0, 0.0, 1.0)
ob_humanfemale.lineart.crease_threshold = 0.0
_vg = ob_humanfemale.vertex_groups.new(name='Head')
_vg = ob_humanfemale.vertex_groups.new(name='Thigh.Left')
_vg = ob_humanfemale.vertex_groups.new(name='Thigh.Right')
_vg = ob_humanfemale.vertex_groups.new(name='Shin.Left')
_vg = ob_humanfemale.vertex_groups.new(name='Shin.Right')
_vg = ob_humanfemale.vertex_groups.new(name='Forearm.Right')
_vg.add([0, 1, 2, 3, 4, 5, 70, 71, 72, 73, 74, 75, 76, 77, 78, 79, 80, 81], 1.0, 'REPLACE')
_vg = ob_humanfemale.vertex_groups.new(name='Forearm.Left')
_vg.add([82, 83, 84, 85, 86, 87, 88, 89, 90, 91, 92, 93, 94, 95, 96, 97, 98, 99], 1.0, 'REPLACE')
_vg = ob_humanfemale.vertex_groups.new(name='Upperarm.Left')
_vg.add([94, 95, 96, 97, 98, 99], 1.0, 'REPLACE')
_vg = ob_humanfemale.vertex_groups.new(name='Upperarm.Right')
_vg.add([70, 71, 72, 73, 74, 75], 1.0, 'REPLACE')
_vg = ob_humanfemale.vertex_groups.new(name='Foot.Left')
_vg = ob_humanfemale.vertex_groups.new(name='Foot.Right')
_vg = ob_humanfemale.vertex_groups.new(name='Back')
_vg = ob_humanfemale.vertex_groups.new(name='Toes.Right')
_vg = ob_humanfemale.vertex_groups.new(name='Toes.Left')
_vg = ob_humanfemale.vertex_groups.new(name='Hand.Right')
_vg.add([0, 1, 2, 3, 4, 5, 6, 7, 8, 9, 10, 11, 12, 13, 14, 15, 40, 41, 42, 43, 60, 61, 62, 63, 64, 65, 66, 67, 68, 69], 1.0, 'REPLACE')
_vg = ob_humanfemale.vertex_groups.new(name='Fingers1.Right')
_vg.add([7, 8, 10, 11, 12, 13, 16, 17, 18, 19, 24, 25, 26, 27, 32, 33, 34, 35, 56, 57, 58, 59, 60, 61, 62, 63], 1.0, 'REPLACE')
_vg = ob_humanfemale.vertex_groups.new(name='Fingers2.Right')
_vg.add([16, 17, 18, 19, 20, 21, 22, 23, 24, 25, 26, 27, 28, 29, 30, 31, 32, 33, 34, 35, 36, 37, 38, 39, 52, 53, 54, 55, 56, 57, 58, 59], 1.0, 'REPLACE')
_vg = ob_humanfemale.vertex_groups.new(name='Thumb2.Right')
_vg.add([44, 45, 46, 47, 48, 49, 50, 51], 1.0, 'REPLACE')
_vg = ob_humanfemale.vertex_groups.new(name='Thumb1.Right')
_vg.add([6, 40, 42, 44, 45, 46, 47], 1.0, 'REPLACE')
_vg = ob_humanfemale.vertex_groups.new(name='Hand.Left')
_vg.add([88, 89, 90, 91, 92, 93, 100, 101, 102, 103, 104, 105, 106, 107, 108, 109, 126, 127, 128, 129, 154, 155, 156, 157, 158, 159, 160, 161, 162, 163], 1.0, 'REPLACE')
_vg = ob_humanfemale.vertex_groups.new(name='Fingers1.Left')
_vg.add([106, 107, 108, 109, 110, 111, 112, 113, 134, 135, 136, 137, 142, 143, 144, 145, 150, 151, 152, 153, 156, 157, 158, 159, 161, 162], 1.0, 'REPLACE')
_vg = ob_humanfemale.vertex_groups.new(name='Fingers2.Left')
_vg.add([110, 111, 112, 113, 114, 115, 116, 117, 130, 131, 132, 133, 134, 135, 136, 137, 138, 139, 140, 141, 142, 143, 144, 145, 146, 147, 148, 149, 150, 151, 152, 153], 1.0, 'REPLACE')
_vg = ob_humanfemale.vertex_groups.new(name='Thumb2.Left')
_vg.add([118, 119, 120, 121, 122, 123, 124, 125], 1.0, 'REPLACE')
_vg = ob_humanfemale.vertex_groups.new(name='Thumb1.Left')
_vg.add([122, 123, 124, 125, 127, 129, 163], 1.0, 'REPLACE')
_vg = ob_humanfemale.vertex_groups.new(name='Hip')
_m = ob_humanfemale.modifiers.new('Armature', 'ARMATURE')
_m.object = ob_femalearm
_m = ob_humanfemale.modifiers.new('EdgeSplit', 'EDGE_SPLIT')
_m.use_edge_angle = False
ob_renderplatform.location = (0.0, 0.0, 0.0)
ob_renderplatform.rotation_euler = (2.005e-08, -4.841e-08, 157.1)
ob_renderplatform.lock_rotations_4d = False
ob_renderplatform.empty_display_type = 'ARROWS'
ob_renderplatform.empty_image_offset = (0.0, 0.0)
ob_renderplatform.lineart.crease_threshold = 0.0
ob_camera.parent = ob_renderplatform
ob_camera.matrix_parent_inverse = Matrix(((1.0, -7.103e-05, 4.841e-08, 0.0), (7.103e-05, 1.0, 2.005e-08, 0.0), (-4.841e-08, -2.005e-08, 1.0, 0.0), (0.0, 0.0, 0.0, 1.0)))
ob_camera.location = (5.0, -5.0, 5.3)
ob_camera.rotation_euler = (1.047, 0.0, 0.7854)
ob_camera.lock_rotations_4d = False
ob_camera.empty_display_type = 'ARROWS'
ob_camera.lineart.crease_threshold = 0.0
ob_sun_001.parent = ob_renderplatform
ob_sun_001.matrix_parent_inverse = Matrix(((1.0, -0.001831, 4.841e-08, 0.0), (0.001831, 1.0, 2.005e-08, 0.0), (-4.844e-08, -1.996e-08, 1.0, 0.0), (0.0, 0.0, 0.0, 1.0)))
ob_sun_001.location = (6.851, 7.839, 11.54)
ob_sun_001.rotation_euler = (1.381, -0.06972, 1.625)
ob_sun_001.lineart.crease_threshold = 0.0
ob_sun_002.parent = ob_renderplatform
ob_sun_002.matrix_parent_inverse = Matrix(((1.0, -0.001831, 4.841e-08, 0.0), (0.001831, 1.0, 2.005e-08, 0.0), (-4.844e-08, -1.996e-08, 1.0, 0.0), (0.0, 0.0, 0.0, 1.0)))
ob_sun_002.location = (7.5, 6.39, 12.03)
ob_sun_002.rotation_euler = (-1.863, -0.7379, 1.579)
ob_sun_002.lineart.crease_threshold = 0.0
ob_sun.parent = ob_renderplatform
ob_sun.matrix_parent_inverse = Matrix(((1.0, 7.868e-06, 4.841e-08, 0.0), (-7.868e-06, 1.0, 2.005e-08, 0.0), (-4.841e-08, -2.005e-08, 1.0, 0.0), (0.0, 0.0, 0.0, 1.0)))
ob_sun.location = (7.5, 9.0, 7.5)
ob_sun.rotation_euler = (0.4847, 0.4381, -0.2138)
ob_sun.lock_rotations_4d = False
ob_sun.empty_display_type = 'ARROWS'
ob_sun.lineart.crease_threshold = 0.0
ob_shadowplane.location = (0.0, 0.0, 0.0)
ob_shadowplane.scale = (10.0, 10.0, 10.0)
ob_shadowplane.lock_rotations_4d = False
ob_shadowplane.empty_display_type = 'ARROWS'
ob_shadowplane.lineart.crease_threshold = 0.0
ob_humanfemale_001.location = (0.001256, -0.005265, 0.9827)
ob_humanfemale_001.rotation_euler = (0.0, -0.0, -3.02e-07)
ob_humanfemale_001.lock_rotations_4d = False
ob_humanfemale_001.empty_display_type = 'ARROWS'
ob_humanfemale_001.color = (0.0, 0.0, 0.0, 1.0)
ob_humanfemale_001.lineart.crease_threshold = 0.0
_vg = ob_humanfemale_001.vertex_groups.new(name='Head')
_vg.add([0, 2, 3, 60, 61, 62, 66, 67, 68, 69, 70, 71, 72, 73, 74, 75, 112, 113, 114, 115, 116, 117, 120, 121, 238, 239, 240, 241, 242, 243, 244, 245, 246, 247], 1.0, 'REPLACE')
_vg = ob_humanfemale_001.vertex_groups.new(name='Thigh.Left')
_vg.add([94, 95, 96, 97, 98, 99, 134, 135, 136, 137, 138, 139, 208, 209, 210, 211, 212, 213], 1.0, 'REPLACE')
_vg = ob_humanfemale_001.vertex_groups.new(name='Thigh.Right')
_vg.add([40, 41, 42, 43, 44, 45, 88, 89, 90, 91, 92, 93, 204, 205, 206, 207, 214, 215], 1.0, 'REPLACE')
_vg = ob_humanfemale_001.vertex_groups.new(name='Shin.Left')
_vg.add([100, 101, 102, 103, 104, 105, 140, 141, 142, 143, 144, 145, 198, 199, 200, 201, 202, 203], 1.0, 'REPLACE')
_vg = ob_humanfemale_001.vertex_groups.new(name='Shin.Right')
_vg.add([34, 35, 36, 37, 38, 39, 82, 83, 84, 85, 86, 87, 192, 193, 194, 195, 196, 197], 1.0, 'REPLACE')
_vg = ob_humanfemale_001.vertex_groups.new(name='Forearm.Right')
_vg.add([4, 5, 6, 7, 8, 9], 1.0, 'REPLACE')
_vg = ob_humanfemale_001.vertex_groups.new(name='Forearm.Left')
_vg.add([172, 173, 174, 175, 176, 177], 1.0, 'REPLACE')
_vg = ob_humanfemale_001.vertex_groups.new(name='Upperarm.Left')
_vg.add([106, 107, 108, 109, 110, 111, 166, 167, 168, 169, 172, 173, 174, 175, 176, 177, 232, 233, 234, 235, 236, 237], 1.0, 'REPLACE')
_vg = ob_humanfemale_001.vertex_groups.new(name='Upperarm.Right')
_vg.add([4, 5, 6, 7, 8, 9, 12, 13, 14, 15, 76, 77, 78, 79, 80, 81, 226, 227, 228, 229, 230, 231], 1.0, 'REPLACE')
_vg = ob_humanfemale_001.vertex_groups.new(name='Foot.Left')
_vg.add([128, 129, 130, 131, 132, 133, 140, 141, 142, 143, 144, 145, 186, 187, 188, 189, 190, 191], 1.0, 'REPLACE')
_vg = ob_humanfemale_001.vertex_groups.new(name='Foot.Right')
_vg.add([34, 35, 36, 37, 38, 39, 46, 47, 48, 49, 50, 51, 180, 181, 182, 183, 184, 185], 1.0, 'REPLACE')
_vg = ob_humanfemale_001.vertex_groups.new(name='Back')
_vg.add([1, 10, 11, 12, 13, 14, 15, 16, 17, 18, 19, 20, 21, 22, 23, 24, 25, 58, 59, 63, 64, 65, 118, 119, 157, 158, 159, 160, 161, 162, 163, 164, 165, 166, 167, 168, 169, 170, 171, 179, 216, 217, 218, 219, 220, 221, 222, 223, 224, 225, 248, 249, 250, 251, 252, 253, 254, 255, 256, 257, 258, 259, 260], 1.0, 'REPLACE')
_vg = ob_humanfemale_001.vertex_groups.new(name='Toes.Right')
_vg.add([52, 53, 54, 55, 56, 57, 180, 181, 182, 183, 184, 185], 1.0, 'REPLACE')
_vg = ob_humanfemale_001.vertex_groups.new(name='Toes.Left')
_vg.add([122, 123, 124, 125, 126, 127, 186, 187, 188, 189, 190, 191], 1.0, 'REPLACE')
_vg = ob_humanfemale_001.vertex_groups.new(name='Hand.Right')
_vg = ob_humanfemale_001.vertex_groups.new(name='Fingers1.Right')
_vg = ob_humanfemale_001.vertex_groups.new(name='Fingers2.Right')
_vg = ob_humanfemale_001.vertex_groups.new(name='Thumb2.Right')
_vg = ob_humanfemale_001.vertex_groups.new(name='Thumb1.Right')
_vg = ob_humanfemale_001.vertex_groups.new(name='Hand.Left')
_vg = ob_humanfemale_001.vertex_groups.new(name='Fingers1.Left')
_vg = ob_humanfemale_001.vertex_groups.new(name='Fingers2.Left')
_vg = ob_humanfemale_001.vertex_groups.new(name='Thumb2.Left')
_vg = ob_humanfemale_001.vertex_groups.new(name='Thumb1.Left')
_vg = ob_humanfemale_001.vertex_groups.new(name='Hip')
_vg.add([26, 27, 28, 29, 30, 31, 32, 33, 146, 147, 148, 149, 150, 151, 152, 153, 154, 155, 156, 178], 1.0, 'REPLACE')
_m = ob_humanfemale_001.modifiers.new('Armature', 'ARMATURE')
_m.object = ob_femalearm

# ---- collection membership
col_collection_1.objects.link(ob_femalearm)
col_collection_1.objects.link(ob_longhair)
col_collection_1.objects.link(ob_humanfemale)
col_collection_1.objects.link(ob_renderplatform)
col_collection_1.objects.link(ob_camera)
col_collection_1.objects.link(ob_sun_001)
col_collection_1.objects.link(ob_sun_002)
col_collection_1.objects.link(ob_sun)
col_collection_1.objects.link(ob_shadowplane)
col_collection_1.objects.link(ob_humanfemale_001)

# ---- scene / render settings (as saved in the file)
scene.camera = ob_camera
scene.frame_start = 1; scene.frame_end = 32; scene.frame_set(1)
scene.render.engine = 'BLENDER_EEVEE_NEXT'
scene.render.image_settings.compression = 90
scene.render.resolution_x = 256
scene.render.resolution_y = 256
scene.render.resolution_percentage = 50
scene.render.pixel_aspect_x = 100.0
scene.render.pixel_aspect_y = 100.0
scene.render.fps = 10
scene.render.dither_intensity = 0.0
scene.render.use_compositing = False
scene.render.use_sequencer = False
scene.render.use_bake_selected_to_active = True
scene.render.bake_margin = 2
scene.render.bake_bias = 0.0
scene.render.use_stamp_time = False
scene.render.use_stamp_date = False
scene.render.use_stamp_frame = False
scene.render.use_stamp_camera = False
scene.render.use_stamp_scene = False
scene.render.use_stamp_filename = False
scene.render.use_stamp_render_time = False
scene.render.stamp_font_size = 0
scene.cycles.use_denoising = False
scene.cycles.samples = 10
scene.cycles.sampling_pattern = 'TABULATED_SOBOL'
scene.cycles.light_sampling_threshold = 0.0
scene.cycles.use_adaptive_sampling = False
scene.cycles.use_light_tree = False
scene.cycles.blur_glossy = 0.0
scene.cycles.volume_bounces = 1
scene.cycles.pixel_filter_type = 'GAUSSIAN'
scene.cycles.sample_clamp_indirect = 0.0
scene.view_settings.view_transform = 'Raw'
bpy.context.view_layer.update()
